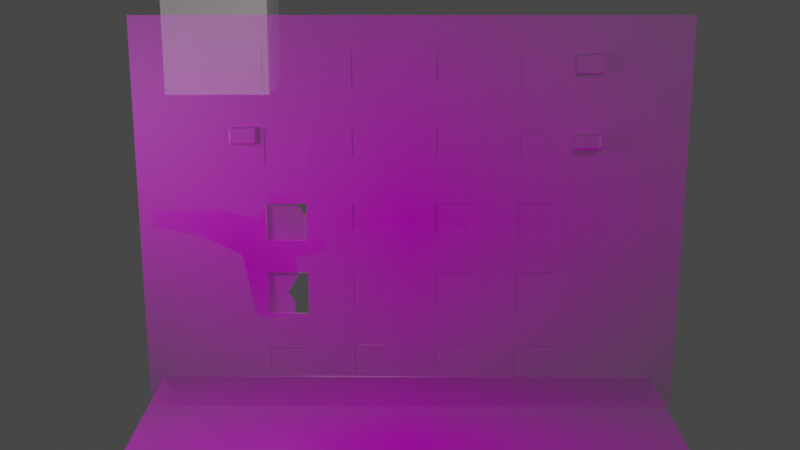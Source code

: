 # Source: buildingside.blend  (saved by Blender 3.6.11; exported with 4.5.12 LTS)
import bpy
from mathutils import Matrix  # noqa: F401  (used for matrix-valued properties, if any)

bpy.ops.wm.read_factory_settings(use_empty=True)
scene = bpy.context.scene
scene.name = 'Scene'

# ---- collections
col_collection = bpy.data.collections.new('Collection'); scene.collection.children.link(col_collection)

# ---- images (referenced by path relative to the original .blend; pixels are not part of the script)
import os
ASSET_DIR = os.environ.get("B2B_ASSET_DIR", "")  # directory of the original .blend (textures are referenced by path, not embedded)
HERE = os.path.dirname(os.path.abspath(__file__))  # packed textures are extracted next to this script under _unpacked/

def load_image(name, relpath, width, height, colorspace="sRGB"):
    """Load a texture the original file referenced (path relative to the .blend, or extracted next to this script)."""
    p = next((c for c in (os.path.join(HERE, relpath), os.path.join(ASSET_DIR, relpath)) if relpath and os.path.exists(c)), "")
    if p:
        img = bpy.data.images.load(p, check_existing=True)
        img.name = name
    else:  # same state as the original file: an image datablock whose file is absent (Cycles renders it pink)
        img = bpy.data.images.new(name, width, height)
        img.source = "FILE"
        img.filepath = "//" + (relpath or name)
    img.colorspace_settings.name = colorspace
    return img
img_buildingside_jpg = load_image('buildingside.jpg', 'buildingside.jpg', 1024, 1024, 'sRGB')
img_concrete_playground_jpg = load_image('concrete playground.jpg', 'concrete playground.jpg', 1024, 1024, 'sRGB')
img_donkey_png = load_image('donkey.png', 'donkey.png', 1024, 1024, 'sRGB')

# ---- materials (node trees are filled in below, after node groups)
mat_buildingside = bpy.data.materials.new('buildingside')
mat_buildingside.surface_render_method = 'BLENDED'
mat_buildingside.blend_method = 'BLEND'
mat_buildingside.use_transparency_overlap = False
mat_buildingside.show_transparent_back = False
mat_buildingside.use_backface_culling = True
mat_buildingside.use_transparent_shadow = False
mat_buildingside.preview_render_type = 'FLUID'
mat_buildingside.diffuse_color = (0.7385, 0.7162, 0.7613, 1.0)
mat_concrete_playground = bpy.data.materials.new('concrete playground')
mat_concrete_playground.surface_render_method = 'BLENDED'
mat_concrete_playground.blend_method = 'BLEND'
mat_concrete_playground.use_transparency_overlap = False
mat_concrete_playground.show_transparent_back = False
mat_concrete_playground.use_backface_culling = True
mat_concrete_playground.use_transparent_shadow = False
mat_donkey = bpy.data.materials.new('donkey')
mat_donkey.surface_render_method = 'BLENDED'
mat_donkey.blend_method = 'BLEND'
mat_donkey.use_transparency_overlap = False
mat_donkey.show_transparent_back = False
mat_donkey.use_backface_culling = True

# ---- material node trees
mat_buildingside.use_nodes = True; mat_buildingside.node_tree.nodes.clear()
_N = mat_buildingside.node_tree.nodes; _L = mat_buildingside.node_tree.links
n0 = _N.new('ShaderNodeOutputMaterial'); n0.name = 'Material Output'; n0.location = (300, 300)
n1 = _N.new('ShaderNodeTexImage'); n1.name = 'Image Texture'; n1.location = (-200, 300)
n1.image = img_buildingside_jpg
n1.extension = 'CLIP'
n2 = _N.new('ShaderNodeBsdfPrincipled'); n2.name = 'Principled BSDF'; n2.location = (0, 300)
n2.distribution = 'GGX'
n2.subsurface_method = 'RANDOM_WALK_SKIN'
n2.inputs[3].default_value = 1.45
n2.inputs[27].default_value = (0.0, 0.0, 0.0, 1.0)
n2.inputs[28].default_value = 1.0
_L.new(n1.outputs[0], n2.inputs[0])
_L.new(n1.outputs[1], n2.inputs[4])
_L.new(n2.outputs[0], n0.inputs[0])
n0.is_active_output = True
mat_concrete_playground.use_nodes = True; mat_concrete_playground.node_tree.nodes.clear()
_N = mat_concrete_playground.node_tree.nodes; _L = mat_concrete_playground.node_tree.links
n0 = _N.new('ShaderNodeOutputMaterial'); n0.name = 'Material Output'; n0.location = (300, 300)
n1 = _N.new('ShaderNodeTexImage'); n1.name = 'Image Texture'; n1.location = (-200, 300)
n1.image = img_concrete_playground_jpg
n1.extension = 'CLIP'
n2 = _N.new('ShaderNodeBsdfPrincipled'); n2.name = 'Principled BSDF'; n2.location = (0, 300)
n2.distribution = 'GGX'
n2.subsurface_method = 'RANDOM_WALK_SKIN'
n2.inputs[3].default_value = 1.45
n2.inputs[27].default_value = (0.0, 0.0, 0.0, 1.0)
n2.inputs[28].default_value = 1.0
_L.new(n1.outputs[0], n2.inputs[0])
_L.new(n1.outputs[1], n2.inputs[4])
_L.new(n2.outputs[0], n0.inputs[0])
n0.is_active_output = True
mat_donkey.use_nodes = True; mat_donkey.node_tree.nodes.clear()
_N = mat_donkey.node_tree.nodes; _L = mat_donkey.node_tree.links
n0 = _N.new('ShaderNodeOutputMaterial'); n0.name = 'Material Output'; n0.location = (300, 300)
n1 = _N.new('ShaderNodeTexImage'); n1.name = 'Image Texture'; n1.location = (-200, 300)
n1.image = img_donkey_png
n1.extension = 'CLIP'
n2 = _N.new('ShaderNodeBsdfPrincipled'); n2.name = 'Principled BSDF'; n2.location = (0, 300)
n2.distribution = 'GGX'
n2.subsurface_method = 'RANDOM_WALK_SKIN'
n2.inputs[3].default_value = 1.45
n2.inputs[27].default_value = (0.0, 0.0, 0.0, 1.0)
n2.inputs[28].default_value = 1.0
_L.new(n1.outputs[0], n2.inputs[0])
_L.new(n1.outputs[1], n2.inputs[4])
_L.new(n2.outputs[0], n0.inputs[0])
n0.is_active_output = True

# ---- world
world_world = bpy.data.worlds.new('World'); scene.world = world_world
world_world.use_nodes = True; world_world.node_tree.nodes.clear()
_N = world_world.node_tree.nodes; _L = world_world.node_tree.links
n0 = _N.new('ShaderNodeOutputWorld'); n0.name = 'World Output'; n0.location = (300, 300)
n1 = _N.new('ShaderNodeBackground'); n1.name = 'Background'; n1.location = (10, 300)
n1.inputs[0].default_value = (0.05088, 0.05088, 0.05088, 1.0)
_L.new(n1.outputs[0], n0.inputs[0])
n0.is_active_output = True
world_world.color = (0.05088, 0.05088, 0.05088)
world_world.use_sun_shadow = False
world_world.sun_shadow_jitter_overblur = 0.0

# ---- cameras
cam_camera = bpy.data.cameras.new('Camera')

# ---- lights
light_point = bpy.data.lights.new('Point', 'POINT')
light_point.transmission_factor = 0.0
light_point.shadow_soft_size = 0.25
light_point.shadow_maximum_resolution = 0.006
light_point.use_absolute_resolution = True
light_point_001 = bpy.data.lights.new('Point.001', 'POINT')
light_point_001.transmission_factor = 0.0
light_point_001.shadow_soft_size = 0.25
light_point_001.shadow_maximum_resolution = 0.006
light_point_001.use_absolute_resolution = True
light_point_002 = bpy.data.lights.new('Point.002', 'POINT')
light_point_002.transmission_factor = 0.0
light_point_002.shadow_soft_size = 0.25
light_point_002.shadow_maximum_resolution = 0.006
light_point_002.use_absolute_resolution = True

# ---- meshes
me_buildingside = bpy.data.meshes.new('buildingside')
me_buildingside.from_pydata([(-0.6711, -0.5, 0.0), (0.6711, -0.5, 0.0), (-0.6711, 0.5, 0.0), (0.6711, 0.5, 0.0), (-0.5072, -0.5, 0.0), (-0.4022, -0.5, 0.0), (-0.2573, -0.5, 0.0), (-0.1443, -0.5, 0.0), (0.01114, -0.5, 0.0), (0.1532, -0.5, 0.0), (0.3602, -0.5, 0.0), (0.4115, -0.5, 0.0), (0.4244, -0.5, 0.0), (0.4244, 0.5, 0.0), (0.4115, 0.5, 0.0), (0.3602, 0.5, 0.0), (0.1532, 0.5, 0.0), (0.01114, 0.5, 0.0), (-0.1443, 0.5, 0.0), (-0.2573, 0.5, 0.0), (-0.4022, 0.5, 0.0), (-0.5072, 0.5, 0.0), (0.2613, -0.5, 0.0), (0.2613, 0.5, 0.0), (0.2153, 0.5, 0.0), (0.2153, -0.5, 0.0), (0.1992, 0.5, 0.0), (0.1992, -0.5, 0.0), (0.05931, -0.5, 0.0), (0.05931, 0.5, 0.0), (-0.007971, -0.5, 0.0), (-0.007971, 0.5, 0.0), (-0.05229, 0.5, 0.0), (-0.05229, -0.5, 0.0), (-0.2146, -0.5, 0.0), (-0.2146, 0.5, 0.0), (-0.1952, -0.5, 0.0), (-0.1952, 0.5, 0.0), (-0.3569, -0.5, 0.0), (-0.3569, 0.5, 0.0), (-0.4211, -0.5, 0.0), (-0.4211, 0.5, 0.0), (-0.4531, 0.5, 0.0), (-0.4531, -0.5, 0.0), (-0.5634, 0.5, 0.0), (-0.5634, -0.5, 0.0), (-0.6166, 0.5, 0.0), (-0.6166, -0.5, 0.0), (0.4558, -0.5, 0.0), (0.4558, 0.5, 0.0), (0.5097, -0.5, 0.0), (0.5097, 0.5, 0.0), (0.5581, -0.5, 0.0), (0.5581, 0.5, 0.0), (0.6094, -0.5, 0.0), (0.6094, 0.5, 0.0), (-0.6711, 0.4429, 0.0), (-0.6711, 0.399, 0.0), (-0.6711, 0.3275, 0.0), (-0.6711, 0.2561, 0.0), (-0.6711, 0.1847, 0.0), (-0.6711, 0.1132, 0.0), (-0.6711, 0.04181, 0.0), (-0.6711, -0.03857, 0.0), (-0.6711, -0.101, 0.0), (-0.6711, -0.1487, 0.0), (-0.6711, -0.2277, 0.0), (-0.6711, -0.295, 0.0), (-0.6711, -0.3138, 0.0), (0.6711, -0.3401, 0.0), (0.6711, -0.3153, 0.0), (0.6711, -0.2261, 0.0), (0.6711, -0.1504, 0.0), (0.6711, -0.101, 0.0), (0.6711, -0.02962, 0.0), (0.6711, 0.0361, 0.0), (0.6711, 0.1529, 0.0), (0.6711, 0.1847, 0.0), (0.6711, 0.2561, 0.0), (0.6711, 0.3415, 0.0), (0.6711, 0.399, 0.0), (0.6711, 0.4426, 0.0), (-0.5072, -0.3138, 0.0), (-0.5072, -0.295, 0.0), (-0.5072, -0.2277, 0.0), (-0.5072, -0.1487, 0.0), (-0.5072, -0.101, 0.0), (-0.5072, -0.03857, 0.0), (-0.5072, 0.04181, 0.0), (-0.5072, 0.1132, 0.0), (-0.5072, 0.1847, 0.0), (-0.5072, 0.2561, 0.0), (-0.5072, 0.3275, 0.0), (-0.5072, 0.399, 0.0), (-0.5072, 0.4429, 0.0), (-0.4022, -0.4037, 0.0), (-0.4022, -0.3153, 0.0), (-0.4022, -0.2439, 0.0), (-0.4022, -0.1725, 0.0), (-0.4022, -0.101, 0.0), (-0.4022, -0.02962, 0.0), (-0.4022, 0.04181, 0.0), (-0.4022, 0.1132, 0.0), (-0.4022, 0.1847, 0.0), (-0.4022, 0.2561, 0.0), (-0.4022, 0.3275, 0.0), (-0.4022, 0.399, 0.0), (-0.4022, 0.4704, 0.0), (-0.2573, -0.4309, 0.0), (-0.2573, -0.3345, 0.0), (-0.2573, -0.2439, 0.0), (-0.2573, -0.1725, 0.0), (-0.2573, -0.101, 0.0), (-0.2573, -0.05235, 0.0), (-0.2573, 0.04181, 0.0), (-0.2573, 0.1388, 0.0), (-0.2573, 0.2286, 0.0), (-0.2573, 0.2561, 0.0), (-0.2573, 0.323, 0.0), (-0.2573, 0.4168, 0.0), (-0.2573, 0.4704, 0.0), (-0.1443, -0.4037, 0.0), (-0.1443, -0.3293, 0.0), (-0.1443, -0.2173, 0.0), (-0.1443, -0.1725, 0.0), (-0.1443, -0.101, 0.0), (-0.1443, -0.02962, 0.0), (-0.1443, 0.04181, 0.0), (-0.1443, 0.1575, 0.0), (-0.1443, 0.2314, 0.0), (-0.1443, 0.2561, 0.0), (-0.1443, 0.3275, 0.0), (-0.1443, 0.4143, 0.0), (-0.1443, 0.4704, 0.0), (0.01114, -0.4037, 0.0), (0.01114, -0.3153, 0.0), (0.01114, -0.2439, 0.0), (0.01114, -0.1725, 0.0), (0.01114, -0.101, 0.0), (0.01114, -0.02962, 0.0), (0.01114, 0.04181, 0.0), (0.01114, 0.1132, 0.0), (0.01114, 0.1847, 0.0), (0.01114, 0.2561, 0.0), (0.01114, 0.3275, 0.0), (0.01114, 0.399, 0.0), (0.01114, 0.4704, 0.0), (0.1532, -0.4037, 0.0), (0.1532, -0.3288, 0.0), (0.1532, -0.2192, 0.0), (0.1532, -0.1725, 0.0), (0.1532, -0.101, 0.0), (0.1532, -0.02962, 0.0), (0.1532, 0.04181, 0.0), (0.1532, 0.1559, 0.0), (0.1532, 0.2314, 0.0), (0.1532, 0.2561, 0.0), (0.1532, 0.3389, 0.0), (0.1532, 0.4155, 0.0), (0.1532, 0.4704, 0.0), (0.3602, -0.4266, 0.0), (0.3602, -0.3318, 0.0), (0.3602, -0.2439, 0.0), (0.3602, -0.1725, 0.0), (0.3602, -0.101, 0.0), (0.3602, -0.04909, 0.0), (0.3602, 0.04181, 0.0), (0.3602, 0.137, 0.0), (0.3602, 0.2284, 0.0), (0.3602, 0.2561, 0.0), (0.3602, 0.3275, 0.0), (0.3602, 0.4167, 0.0), (0.3602, 0.4704, 0.0), (0.4115, -0.4037, 0.0), (0.4115, -0.3153, 0.0), (0.4115, -0.2439, 0.0), (0.4115, -0.1725, 0.0), (0.4115, -0.101, 0.0), (0.4115, -0.02962, 0.0), (0.4115, 0.04181, 0.0), (0.4115, 0.1132, 0.0), (0.4115, 0.1827, 0.0009311), (0.4115, 0.2561, 0.0), (0.4115, 0.3275, 0.0), (-0.4211, 0.2326, -0.0003198), (0.4115, 0.4704, 0.0), (0.4244, -0.4037, 0.0), (0.4244, -0.3153, 0.0), (0.4244, -0.2439, 0.0), (0.4244, -0.1725, 0.0), (0.4244, -0.101, 0.0), (0.4244, -0.02962, 0.0), (0.4244, 0.04181, 0.0), (0.4244, 0.1132, 0.0), (0.4244, 0.1827, 0.0009311), (0.4244, 0.2561, 0.0), (0.4244, 0.3275, 0.0), (-0.4211, 0.1937, -0.0003198), (0.4244, 0.4704, 0.0), (0.2613, -0.4266, 0.0), (0.2613, -0.3318, 0.0), (0.2613, -0.2439, 0.0), (0.2613, -0.1725, 0.0), (0.2613, -0.101, 0.0), (0.2613, -0.04909, 0.0), (0.2613, 0.04181, 0.0), (0.2613, 0.137, 0.0), (0.2613, 0.2284, 0.0), (0.2613, 0.2561, 0.0), (0.2613, 0.3275, 0.0), (0.2613, 0.4167, 0.0), (0.2613, 0.4704, 0.0), (0.2153, -0.4037, 0.0), (0.2153, -0.3153, 0.0), (0.2153, -0.2439, 0.0), (0.2153, -0.1725, 0.0), (0.2153, -0.101, 0.0), (0.2153, -0.02962, 0.0), (0.2153, 0.04181, 0.0), (0.2153, 0.1132, 0.0), (0.2153, 0.1847, 0.0), (0.2153, 0.2561, 0.0), (0.2153, 0.3275, 0.0), (0.2153, 0.399, 0.0), (0.2153, 0.4704, 0.0), (0.1992, -0.4037, 0.0), (0.1992, -0.3153, 0.0), (0.1992, -0.2439, 0.0), (0.1992, -0.1725, 0.0), (0.1992, -0.101, 0.0), (0.1992, -0.02962, 0.0), (0.1992, 0.04181, 0.0), (0.1992, 0.1132, 0.0), (0.1992, 0.1847, 0.0), (0.1992, 0.2561, 0.0), (0.1992, 0.3275, 0.0), (0.1992, 0.399, 0.0), (0.1992, 0.4704, 0.0), (0.05931, -0.4037, 0.0), (0.05931, -0.3288, 0.0), (0.05931, -0.2192, 0.0), (0.05931, -0.1725, 0.0), (0.05931, -0.101, 0.0), (0.05931, -0.02962, 0.0), (0.05931, 0.04181, 0.0), (0.05931, 0.1559, 0.0), (0.05931, 0.2314, 0.0), (0.05931, 0.2561, 0.0), (0.05931, 0.3389, 0.0), (0.05931, 0.4155, 0.0), (0.05931, 0.4704, 0.0), (-0.007971, -0.4037, 0.0), (-0.007971, -0.3153, 0.0), (-0.007971, -0.2439, 0.0), (-0.007971, -0.1725, 0.0), (-0.007971, -0.101, 0.0), (-0.007971, -0.02962, 0.0), (-0.007971, 0.04181, 0.0), (-0.007971, 0.1132, 0.0), (-0.007971, 0.1847, 0.0), (-0.007971, 0.2561, 0.0), (-0.007971, 0.3275, 0.0), (-0.007971, 0.399, 0.0), (-0.007971, 0.4704, 0.0), (-0.05229, -0.4037, 0.0), (-0.05229, -0.3293, 0.0), (-0.05229, -0.2173, 0.0), (-0.05229, -0.1725, 0.0), (-0.05229, -0.101, 0.0), (-0.05229, -0.02962, 0.0), (-0.05229, 0.04181, 0.0), (-0.05229, 0.1575, 0.0), (-0.05229, 0.2314, 0.0), (-0.05229, 0.2561, 0.0), (-0.05229, 0.3275, 0.0), (-0.05229, 0.4143, 0.0), (-0.05229, 0.4704, 0.0), (-0.2146, -0.4037, 0.0), (-0.2146, -0.3153, 0.0), (-0.2146, -0.2439, 0.0), (-0.2146, -0.1725, 0.0), (-0.2146, -0.101, 0.0), (-0.2146, -0.02962, 0.0), (-0.2146, 0.04181, 0.0), (-0.2146, 0.1132, 0.0), (-0.2146, 0.1847, 0.0), (-0.2146, 0.2561, 0.0), (-0.2146, 0.3275, 0.0), (-0.2146, 0.399, 0.0), (-0.2146, 0.4704, 0.0), (-0.1952, -0.4037, 0.0), (-0.1952, -0.3153, 0.0), (-0.1952, -0.2439, 0.0), (-0.1952, -0.1725, 0.0), (-0.1952, -0.101, 0.0), (-0.1952, -0.02962, 0.0), (-0.1952, 0.04181, 0.0), (-0.1952, 0.1132, 0.0), (-0.1952, 0.1847, 0.0), (-0.1952, 0.2561, 0.0), (-0.1952, 0.3275, 0.0), (-0.1952, 0.399, 0.0), (-0.1952, 0.4704, 0.0), (-0.3569, -0.4309, 0.0), (-0.3569, -0.3345, 0.0), (-0.3569, -0.2439, 0.0), (-0.3569, -0.1725, 0.0), (-0.3569, -0.101, 0.0), (-0.3569, -0.05235, 0.0), (-0.3569, 0.04181, 0.0), (-0.3569, 0.1388, 0.0), (-0.3569, 0.2286, 0.0), (-0.3569, 0.2561, 0.0), (-0.3569, 0.323, 0.0), (-0.3569, 0.4168, 0.0), (-0.3569, 0.4704, 0.0), (-0.4211, -0.4037, 0.0), (-0.4211, -0.3153, 0.0), (-0.4211, -0.2439, 0.0), (-0.4211, -0.1725, 0.0), (-0.4211, -0.101, 0.0), (-0.4211, -0.02962, 0.0), (-0.4211, 0.04181, 0.0), (-0.4211, 0.1132, 0.0), (-0.4211, 0.1847, 0.0), (-0.4211, 0.2561, 0.0), (-0.4211, 0.3275, 0.0), (-0.4211, 0.399, 0.0), (-0.4211, 0.4704, 0.0), (-0.4531, -0.3138, 0.0), (-0.4531, -0.295, 0.0), (-0.4531, -0.2277, 0.0), (-0.4531, -0.1487, 0.0), (-0.4531, -0.101, 0.0), (-0.4531, -0.03857, 0.0), (-0.4531, 0.04181, 0.0), (-0.4531, 0.1132, 0.0), (-0.4531, 0.1847, 0.0), (-0.4531, 0.2561, 0.0), (-0.4531, 0.3275, 0.0), (-0.4531, 0.399, 0.0), (-0.4531, 0.4429, 0.0), (-0.5634, -0.3138, 0.0), (-0.5634, -0.295, 0.0), (-0.5634, -0.2277, 0.0), (-0.5634, -0.1487, 0.0), (-0.5634, -0.101, 0.0), (-0.5634, -0.03857, 0.0), (-0.5634, 0.04181, 0.0), (-0.5634, 0.1132, 0.0), (-0.5634, 0.1847, 0.0), (-0.5634, 0.2561, 0.0), (-0.5634, 0.3275, 0.0), (-0.5634, 0.399, 0.0), (-0.5634, 0.4429, 0.0), (-0.6166, -0.3138, 0.0), (-0.6166, -0.295, 0.0), (-0.6166, -0.2277, 0.0), (-0.6166, -0.1487, 0.0), (-0.6166, -0.101, 0.0), (-0.6166, -0.03857, 0.0), (-0.6166, 0.04181, 0.0), (-0.6166, 0.1132, 0.0), (-0.6166, 0.1847, 0.0), (-0.6166, 0.2561, 0.0), (-0.6166, 0.3275, 0.0), (-0.6166, 0.399, 0.0), (-0.6166, 0.4429, 0.0), (0.4558, -0.3401, 0.0), (0.4558, -0.3153, 0.0), (0.4558, -0.2261, 0.0), (0.4558, -0.1504, 0.0), (0.4558, -0.101, 0.0), (0.4558, -0.02962, 0.0), (0.4558, 0.0361, 0.0), (0.4558, 0.1518, 0.0), (0.4558, 0.1827, 0.0009311), (0.4558, 0.2561, 0.0), (0.4558, 0.3345, 0.0), (0.4558, 0.399, 0.000931), (0.4558, 0.4426, 0.0), (0.5097, -0.3401, 0.0), (0.5097, -0.3153, 0.0), (0.5097, -0.2261, 0.0), (0.5097, -0.1504, 0.0), (0.5097, -0.101, 0.0), (0.5097, -0.02962, 0.0), (0.5097, 0.0361, 0.0), (0.5097, 0.1529, 0.0), (0.5097, 0.1847, 0.0), (0.5097, 0.2561, 0.0), (0.5097, 0.3415, 0.0), (0.5097, 0.399, 0.0), (0.5097, 0.4426, 0.0), (0.5581, -0.3401, 0.0), (0.5581, -0.3153, 0.0), (0.5581, -0.2261, 0.0), (0.5581, -0.1504, 0.0), (0.5581, -0.101, 0.0), (0.5581, -0.02962, 0.0), (0.5581, 0.0361, 0.0), (0.5581, 0.1529, 0.0), (0.5581, 0.1847, 0.0), (0.5581, 0.2561, 0.0), (0.5581, 0.3415, 0.0), (0.5581, 0.399, 0.0), (0.5581, 0.4426, 0.0), (0.6094, -0.3401, 0.0), (0.6094, -0.3153, 0.0), (0.6094, -0.2261, 0.0), (0.6094, -0.1504, 0.0), (0.6094, -0.101, 0.0), (0.6094, -0.02962, 0.0), (0.6094, 0.0361, 0.0), (0.6094, 0.1529, 0.0), (0.6094, 0.1847, 0.0), (0.6094, 0.2561, 0.0), (0.6094, 0.3415, 0.0), (0.6094, 0.399, 0.0), (0.6094, 0.4426, 0.0), (-0.6711, -0.1243, 0.0), (0.6711, -0.1251, 0.0), (-0.5072, -0.1243, 0.0), (-0.4022, -0.1359, 0.0), (-0.2573, -0.1359, 0.0), (-0.1443, -0.1359, 0.0), (0.01114, -0.1359, 0.0), (0.1532, -0.1359, 0.0), (0.3602, -0.1359, 0.0), (0.4115, -0.1359, 0.0), (0.4244, -0.1359, 0.0), (0.2613, -0.1359, 0.0), (0.2153, -0.1359, 0.0), (0.1992, -0.1359, 0.0), (0.05931, -0.1359, 0.0), (-0.007971, -0.1359, 0.0), (-0.05229, -0.1359, 0.0), (-0.2146, -0.1359, 0.0), (-0.1952, -0.1359, 0.0), (-0.3569, -0.1359, 0.0), (-0.4211, -0.1359, 0.0), (-0.4531, -0.1243, 0.0), (-0.5634, -0.1243, 0.0), (-0.6166, -0.1243, 0.0), (0.4558, -0.1251, 0.0), (0.5097, -0.1251, 0.0), (0.5581, -0.1251, 0.0), (0.6094, -0.1251, 0.0), (-0.6711, -0.3434, 0.0), (0.6711, -0.4159, 0.0), (-0.5072, -0.3434, 0.0), (-0.4022, -0.419, 0.0), (-0.2573, -0.4419, 0.0), (-0.1443, -0.419, 0.0), (0.01114, -0.419, 0.0), (0.1532, -0.419, 0.0), (0.3602, -0.4383, 0.0), (0.4115, -0.419, 0.0), (0.4244, -0.419, 0.0), (0.2613, -0.4383, 0.0), (0.2153, -0.419, 0.0), (0.1992, -0.419, 0.0), (0.05931, -0.419, 0.0), (-0.007971, -0.419, 0.0), (-0.05229, -0.419, 0.0), (-0.2146, -0.419, 0.0), (-0.1952, -0.419, 0.0), (-0.3569, -0.4419, 0.0), (-0.4211, -0.419, 0.0), (-0.4531, -0.3434, 0.0), (-0.5634, -0.3434, 0.0), (-0.6166, -0.3434, 0.0), (0.4558, -0.4159, 0.0), (0.5097, -0.4159, 0.0), (0.5581, -0.4159, 0.0), (0.6094, -0.4159, 0.0), (-0.6711, -0.4169, 0.0), (0.6711, -0.4609, 0.0), (-0.5072, -0.4169, 0.0), (-0.4022, -0.457, 0.0), (-0.2573, -0.4692, 0.0), (-0.1443, -0.457, 0.0), (0.01114, -0.457, 0.0), (0.1532, -0.457, 0.0), (0.3602, -0.4673, 0.0), (0.4115, -0.457, 0.0), (0.4244, -0.457, 0.0), (0.2613, -0.4673, 0.0), (0.2153, -0.457, 0.0), (0.1992, -0.457, 0.0), (0.05931, -0.457, 0.0), (-0.007971, -0.457, 0.0), (-0.05229, -0.457, 0.0), (-0.2146, -0.457, 0.0), (-0.1952, -0.457, 0.0), (-0.3569, -0.4692, 0.0), (-0.4211, -0.457, 0.0), (-0.4531, -0.4169, 0.0), (-0.5634, -0.4169, 0.0), (-0.6166, -0.4169, 0.0), (0.4558, -0.4609, 0.0), (0.5097, -0.4609, 0.0), (0.5581, -0.4609, 0.0), (0.6094, -0.4609, 0.0), (0.4244, 0.4094, 0.000931), (0.4115, 0.3636, 0.000931), (0.4244, 0.3636, 0.000931), (0.4558, 0.412, 0.000931), (0.3898, 0.4065, 0.000931), (0.4558, 0.3634, 0.000931), (0.4115, 0.4083, 0.000931), (0.3948, 0.3638, 0.000931), (0.4558, 0.2178, 0.0009311), (0.3952, 0.1986, 0.0009311), (0.4115, 0.2172, 0.0009311), (0.4244, 0.2174, 0.0009311), (0.395, 0.1803, 0.0009311), (0.3953, 0.217, 0.0009311), (0.4558, 0.1827, 0.03057), (0.4244, 0.1827, 0.03057), (0.4115, 0.1827, 0.03057), (0.4558, 0.2178, 0.03057), (0.3952, 0.1986, 0.03057), (0.4115, 0.2172, 0.03057), (0.4244, 0.2174, 0.03057), (0.395, 0.1803, 0.03057), (0.3953, 0.217, 0.03057), (0.4527, 0.1841, 0.03303), (0.424, 0.1841, 0.03303), (0.4121, 0.1841, 0.03303), (0.4527, 0.2163, 0.03303), (0.3971, 0.1987, 0.03303), (0.4121, 0.2157, 0.03303), (0.424, 0.2159, 0.03303), (0.397, 0.1819, 0.03303), (0.3972, 0.2155, 0.03303), (0.4115, 0.3636, 0.01823), (-0.4203, 0.2316, 0.0177), (0.4244, 0.3636, 0.01823), (-0.4203, 0.1945, 0.0177), (0.4558, 0.3634, 0.01823), (0.4558, 0.399, 0.01823), (0.4244, 0.4094, 0.01823), (0.4558, 0.412, 0.01823), (0.3898, 0.4065, 0.01823), (0.4115, 0.4083, 0.01823), (0.3948, 0.3638, 0.01823), (-0.3755, 0.2106, -0.0003198), (-0.3925, 0.1941, -0.0003198), (-0.4022, 0.194, -0.0003198), (-0.4022, 0.233, -0.0003198), (-0.3758, 0.1943, -0.0003198), (-0.375, 0.2335, -0.0003198), (-0.4386, 0.2322, -0.0003198), (-0.4388, 0.1935, -0.0003198), (-0.4211, 0.1937, 0.01516), (-0.4211, 0.2326, 0.01516), (-0.3755, 0.2106, 0.01516), (-0.3925, 0.1941, 0.01516), (-0.4022, 0.194, 0.01516), (-0.4022, 0.233, 0.01516), (-0.3758, 0.1943, 0.01516), (-0.375, 0.2335, 0.01516), (-0.4386, 0.2322, 0.01516), (-0.4388, 0.1935, 0.01516), (-0.2573, -0.4309, -0.003083), (-0.2573, -0.3345, -0.003083), (-0.2573, -0.2439, -0.003083), (-0.2573, -0.1725, -0.003083), (-0.2573, -0.05235, -0.003083), (-0.2573, 0.04181, -0.003083), (-0.2573, 0.1388, -0.003083), (-0.2573, 0.2286, -0.003083), (-0.2573, 0.323, -0.003083), (-0.2573, 0.4168, -0.003083), (-0.1443, -0.4037, -0.003083), (-0.1443, -0.3293, -0.003083), (-0.1443, -0.2173, -0.003083), (-0.1443, -0.1725, -0.003083), (-0.1443, -0.02962, -0.003083), (-0.1443, 0.04181, -0.003083), (-0.1443, 0.1575, -0.003083), (-0.1443, 0.2314, -0.003083), (-0.1443, 0.3275, -0.003083), (-0.1443, 0.4143, -0.003083), (0.1532, -0.4037, -0.003083), (0.1532, -0.3288, -0.003083), (0.1532, -0.2192, -0.003083), (0.1532, -0.1725, -0.003083), (0.1532, -0.02962, -0.003083), (0.1532, 0.04181, -0.003083), (0.1532, 0.1559, -0.003083), (0.1532, 0.2314, -0.003083), (0.1532, 0.3389, -0.003083), (0.1532, 0.4155, -0.003083), (0.3602, -0.4266, -0.003083), (0.3602, -0.3318, -0.003083), (0.3602, -0.2439, -0.003083), (0.3602, -0.1725, -0.003083), (0.3602, -0.04909, -0.003083), (0.3602, 0.04181, -0.003083), (0.3602, 0.137, -0.003083), (0.3602, 0.2284, -0.003083), (0.3602, 0.3275, -0.003083), (0.3602, 0.4167, -0.003083), (0.2613, -0.4266, -0.003083), (0.2613, -0.3318, -0.003083), (0.2613, -0.2439, -0.003083), (0.2613, -0.1725, -0.003083), (0.2613, -0.04909, -0.003083), (0.2613, 0.04181, -0.003083), (0.2613, 0.137, -0.003083), (0.2613, 0.2284, -0.003083), (0.2613, 0.3275, -0.003083), (0.2613, 0.4167, -0.003083), (0.05931, -0.4037, -0.003083), (0.05931, -0.3288, -0.003083), (0.05931, -0.2192, -0.003083), (0.05931, -0.1725, -0.003083), (0.05931, -0.02962, -0.003083), (0.05931, 0.04181, -0.003083), (0.05931, 0.1559, -0.003083), (0.05931, 0.2314, -0.003083), (0.05931, 0.3389, -0.003083), (0.05931, 0.4155, -0.003083), (-0.05229, -0.4037, -0.003083), (-0.05229, -0.3293, -0.003083), (-0.05229, -0.2173, -0.003083), (-0.05229, -0.1725, -0.003083), (-0.05229, -0.02962, -0.003083), (-0.05229, 0.04181, -0.003083), (-0.05229, 0.1575, -0.003083), (-0.05229, 0.2314, -0.003083), (-0.05229, 0.3275, -0.003083), (-0.05229, 0.4143, -0.003083), (-0.3569, -0.4309, -0.003083), (-0.3569, -0.3345, -0.003083), (-0.3569, -0.2439, -0.003083), (-0.3569, -0.1725, -0.003083), (-0.3569, -0.05235, -0.003083), (-0.3569, 0.04181, -0.003083), (-0.3569, 0.1388, -0.003083), (-0.3569, 0.2286, -0.003083), (-0.3569, 0.323, -0.003083), (-0.3569, 0.4168, -0.003083), (-0.2573, -0.1359, -0.003083), (-0.1443, -0.1359, -0.003083), (0.1532, -0.1359, -0.003083), (0.3602, -0.1359, -0.003083), (0.2613, -0.1359, -0.003083), (0.05931, -0.1359, -0.003083), (-0.05229, -0.1359, -0.003083), (-0.3569, -0.1359, -0.003083), (-0.6711, 0.06343, 0.0), (0.6711, 0.07145, 0.0), (-0.5072, 0.06343, 0.0), (-0.4022, 0.06343, 0.0), (-0.2573, 0.07116, 0.0), (-0.1443, 0.07683, 0.0), (0.01114, 0.06343, 0.0), (0.1532, 0.07634, 0.0), (0.3602, 0.07063, 0.0), (0.4115, 0.06343, 0.0), (0.4244, 0.06343, 0.0), (0.2613, 0.07063, 0.0), (0.2153, 0.06343, 0.0), (0.1992, 0.06343, 0.0), (0.05931, 0.07634, 0.0), (-0.007971, 0.06343, 0.0), (-0.05229, 0.07683, 0.0), (-0.2146, 0.06343, 0.0), (-0.1952, 0.06343, 0.0), (-0.3569, 0.07116, 0.0), (-0.4211, 0.06343, 0.0), (-0.4531, 0.06343, 0.0), (-0.5634, 0.06343, 0.0), (-0.6166, 0.06343, 0.0), (0.4558, 0.07111, 0.0), (0.5097, 0.07145, 0.0), (0.5581, 0.07145, 0.0), (0.6094, 0.07145, 0.0), (-0.6711, 0.1452, 0.0), (-0.5072, 0.1452, 0.0), (-0.4022, 0.1452, 0.0), (-0.4211, 0.1452, 0.0), (-0.4531, 0.1452, 0.0), (-0.5634, 0.1452, 0.0), (-0.6166, 0.1452, 0.0), (0.412, 0.3647, 0.0212), (0.412, 0.3986, 0.0212), (0.4244, 0.3646, 0.0212), (0.4244, 0.3986, 0.0212), (0.4546, 0.3644, 0.0212), (0.4546, 0.3986, 0.0212), (0.4244, 0.4086, 0.0212), (0.4546, 0.4111, 0.0212), (0.3912, 0.4058, 0.0212), (0.412, 0.4076, 0.0212), (0.3959, 0.3648, 0.0212), (-0.3768, 0.2106, 0.0177), (-0.393, 0.1949, 0.0177), (-0.4023, 0.1948, 0.0177), (-0.4023, 0.232, 0.0177), (-0.3771, 0.1951, 0.0177), (-0.3764, 0.2325, 0.0177), (-0.437, 0.2313, 0.0177), (-0.4372, 0.1943, 0.0177)], [], [(419, 81, 3, 55), (354, 94, 21, 44), (328, 107, 20, 41), (315, 120, 19, 39), (302, 133, 18, 37), (263, 146, 17, 31), (250, 159, 16, 29), (211, 172, 15, 23), (172, 185, 14, 15), (185, 198, 13, 14), (224, 211, 23, 24), (237, 224, 24, 26), (159, 237, 26, 16), (146, 250, 29, 17), (276, 263, 31, 32), (133, 276, 32, 18), (120, 289, 35, 19), (289, 302, 37, 35), (107, 315, 39, 20), (341, 328, 41, 42), (94, 341, 42, 21), (367, 354, 44, 46), (56, 367, 46, 2), (198, 380, 49, 13), (380, 393, 51, 49), (393, 406, 53, 51), (406, 419, 55, 53), (474, 475, 407, 394), (394, 407, 408, 395), (395, 408, 409, 396), (396, 409, 410, 397), (446, 447, 411, 398), (398, 411, 412, 399), (399, 412, 413, 400), (679, 680, 414, 401), (401, 414, 415, 402), (402, 415, 416, 403), (403, 416, 417, 404), (404, 417, 418, 405), (405, 418, 419, 406), (473, 474, 394, 381), (381, 394, 395, 382), (382, 395, 396, 383), (383, 396, 397, 384), (445, 446, 398, 385), (385, 398, 399, 386), (386, 399, 400, 387), (678, 679, 401, 388), (388, 401, 402, 389), (389, 402, 403, 390), (390, 403, 404, 391), (391, 404, 405, 392), (392, 405, 406, 393), (472, 473, 381, 368), (368, 381, 382, 369), (369, 382, 383, 370), (370, 383, 384, 371), (444, 445, 385, 372), (372, 385, 386, 373), (373, 386, 387, 374), (677, 678, 388, 375), (375, 388, 389, 376), (376, 389, 390, 377, 512), (377, 390, 391, 378), (378, 391, 392, 379, 509), (379, 392, 393, 380, 507), (458, 472, 368, 186), (186, 368, 369, 187), (187, 369, 370, 188), (188, 370, 371, 189), (430, 444, 372, 190), (190, 372, 373, 191), (191, 373, 374, 192), (663, 677, 375, 193), (193, 375, 376, 194), (512, 515, 524, 521), (195, 377, 378, 196), (196, 378, 509, 506), (511, 505, 536, 546), (448, 471, 355, 68), (68, 355, 356, 67), (67, 356, 357, 66), (66, 357, 358, 65), (420, 443, 359, 64), (64, 359, 360, 63), (63, 360, 361, 62), (653, 676, 362, 61), (681, 687, 363, 60), (60, 363, 364, 59), (59, 364, 365, 58), (58, 365, 366, 57), (57, 366, 367, 56), (471, 470, 342, 355), (355, 342, 343, 356), (356, 343, 344, 357), (357, 344, 345, 358), (443, 442, 346, 359), (359, 346, 347, 360), (360, 347, 348, 361), (676, 675, 349, 362), (687, 686, 350, 363), (363, 350, 351, 364), (364, 351, 352, 365), (365, 352, 353, 366), (366, 353, 354, 367), (450, 469, 329, 82), (82, 329, 330, 83), (83, 330, 331, 84), (84, 331, 332, 85), (422, 441, 333, 86), (86, 333, 334, 87), (87, 334, 335, 88), (655, 674, 336, 89), (682, 685, 337, 90), (90, 337, 338, 91), (91, 338, 339, 92), (92, 339, 340, 93), (93, 340, 341, 94), (469, 468, 316, 329), (329, 316, 317, 330), (330, 317, 318, 331), (331, 318, 319, 332), (441, 440, 320, 333), (333, 320, 321, 334), (334, 321, 322, 335), (674, 673, 323, 336), (685, 684, 324, 337), (337, 324, 197, 554, 553, 184, 325, 338), (338, 325, 326, 339), (339, 326, 327, 340), (340, 327, 328, 341), (451, 467, 303, 95), (95, 303, 304, 96), (96, 304, 305, 97), (97, 305, 306, 98), (423, 439, 307, 99), (99, 307, 308, 100), (100, 308, 309, 101), (656, 672, 310, 102), (102, 310, 311, 547, 551, 548, 103, 683), (103, 548, 549), (104, 312, 313, 105), (105, 313, 314, 106), (106, 314, 315, 107), (465, 466, 290, 277), (277, 290, 291, 278), (278, 291, 292, 279), (279, 292, 293, 280), (437, 438, 294, 281), (281, 294, 295, 282), (282, 295, 296, 283), (670, 671, 297, 284), (284, 297, 298, 285), (285, 298, 299, 286), (286, 299, 300, 287), (287, 300, 301, 288), (288, 301, 302, 289), (452, 465, 277, 108), (108, 277, 278, 109), (109, 278, 279, 110), (110, 279, 280, 111), (424, 437, 281, 112), (112, 281, 282, 113), (113, 282, 283, 114), (657, 670, 284, 115), (115, 284, 285, 116), (116, 285, 286, 117), (117, 286, 287, 118), (118, 287, 288, 119), (119, 288, 289, 120), (453, 464, 264, 121), (303, 108, 565, 635), (122, 265, 266, 123), (115, 116, 572, 571), (425, 436, 268, 125), (125, 268, 269, 126), (167, 168, 602, 601), (658, 669, 271, 128), (246, 245, 621, 622), (129, 272, 273, 130), (130, 273, 274, 131), (271, 272, 632, 631), (132, 275, 276, 133), (464, 463, 251, 264), (264, 251, 252, 265), (265, 252, 253, 266), (266, 253, 254, 267), (436, 435, 255, 268), (268, 255, 256, 269), (269, 256, 257, 270), (669, 668, 258, 271), (271, 258, 259, 272), (272, 259, 260, 273), (273, 260, 261, 274), (274, 261, 262, 275), (275, 262, 263, 276), (454, 462, 238, 134), (134, 238, 239, 135), (135, 239, 240, 136), (136, 240, 241, 137), (426, 434, 242, 138), (138, 242, 243, 139), (139, 243, 244, 140), (659, 667, 245, 141), (141, 245, 246, 142), (142, 246, 247, 143), (143, 247, 248, 144), (144, 248, 249, 145), (145, 249, 250, 146), (455, 461, 225, 147), (147, 225, 226, 148), (148, 226, 227, 149), (149, 227, 228, 150), (427, 433, 229, 151), (151, 229, 230, 152), (152, 230, 231, 153), (660, 666, 232, 154), (154, 232, 233, 155), (155, 233, 234, 156), (156, 234, 235, 157), (157, 235, 236, 158), (158, 236, 237, 159), (461, 460, 212, 225), (225, 212, 213, 226), (226, 213, 214, 227), (227, 214, 215, 228), (433, 432, 216, 229), (229, 216, 217, 230), (230, 217, 218, 231), (666, 665, 219, 232), (232, 219, 220, 233), (233, 220, 221, 234), (234, 221, 222, 235), (235, 222, 223, 236), (236, 223, 224, 237), (460, 459, 199, 212), (212, 199, 200, 213), (213, 200, 201, 214), (214, 201, 202, 215), (432, 431, 203, 216), (216, 203, 204, 217), (217, 204, 205, 218), (665, 664, 206, 219), (219, 206, 207, 220), (220, 207, 208, 221), (221, 208, 209, 222), (222, 209, 210, 223), (223, 210, 211, 224), (457, 458, 186, 173), (173, 186, 187, 174), (174, 187, 188, 175), (175, 188, 189, 176), (429, 430, 190, 177), (177, 190, 191, 178), (178, 191, 192, 179), (662, 663, 193, 180), (180, 193, 194, 181), (514, 517, 526, 523), (182, 195, 196, 183), (183, 196, 506, 505), (504, 510, 545, 542), (456, 457, 173, 160), (160, 173, 174, 161), (161, 174, 175, 162), (162, 175, 176, 163), (428, 429, 177, 164), (164, 177, 178, 165), (165, 178, 179, 166), (661, 662, 180, 167), (167, 180, 181, 516, 513, 168), (168, 513, 517, 514, 182, 169), (169, 182, 183, 170), (170, 183, 505, 511, 508, 171), (171, 508, 510, 185, 172), (459, 456, 160, 199), (158, 249, 624, 594), (200, 161, 162, 201), (113, 114, 570, 569), (431, 428, 164, 203), (203, 164, 165, 204), (165, 166, 600, 599), (664, 661, 167, 206), (248, 157, 593, 623), (207, 168, 169, 208), (208, 169, 170, 209), (244, 243, 619, 620), (210, 171, 172, 211), (462, 455, 147, 238), (269, 270, 630, 629), (239, 148, 149, 240), (155, 246, 622, 592), (434, 427, 151, 242), (242, 151, 152, 243), (110, 111, 568, 567), (667, 660, 154, 245), (162, 163, 598, 597), (246, 155, 156, 247), (247, 156, 157, 248), (245, 154, 591, 621), (249, 158, 159, 250), (463, 454, 134, 251), (251, 134, 135, 252), (252, 135, 136, 253), (253, 136, 137, 254), (435, 426, 138, 255), (255, 138, 139, 256), (256, 139, 140, 257), (668, 659, 141, 258), (258, 141, 142, 259), (259, 142, 143, 260), (260, 143, 144, 261), (261, 144, 145, 262), (262, 145, 146, 263), (466, 453, 121, 290), (290, 121, 122, 291), (291, 122, 123, 292), (292, 123, 124, 293), (438, 425, 125, 294), (294, 125, 126, 295), (295, 126, 127, 296), (671, 658, 128, 297), (297, 128, 129, 298), (298, 129, 130, 299), (299, 130, 131, 300), (300, 131, 132, 301), (301, 132, 133, 302), (467, 452, 108, 303), (241, 240, 617, 618), (304, 109, 110, 305), (266, 267, 628, 627), (439, 424, 112, 307), (307, 112, 113, 308), (153, 244, 620, 590), (672, 657, 115, 310), (108, 109, 566, 565), (311, 116, 117, 312), (312, 117, 118, 313), (439, 306, 638, 652), (314, 119, 120, 315), (468, 451, 95, 316), (316, 95, 96, 317), (317, 96, 97, 318), (318, 97, 98, 319), (440, 423, 99, 320), (320, 99, 100, 321), (321, 100, 101, 322), (673, 656, 102, 323), (684, 683, 103, 324), (324, 103, 549, 197), (325, 104, 105, 326), (326, 105, 106, 327), (327, 106, 107, 328), (470, 450, 82, 342), (342, 82, 83, 343), (343, 83, 84, 344), (344, 84, 85, 345), (442, 422, 86, 346), (346, 86, 87, 347), (347, 87, 88, 348), (675, 655, 89, 349), (686, 682, 90, 350), (350, 90, 91, 351), (351, 91, 92, 352), (352, 92, 93, 353), (353, 93, 94, 354), (475, 449, 69, 407), (407, 69, 70, 408), (408, 70, 71, 409), (409, 71, 72, 410), (447, 421, 73, 411), (411, 73, 74, 412), (412, 74, 75, 413), (680, 654, 76, 414), (414, 76, 77, 415), (415, 77, 78, 416), (416, 78, 79, 417), (417, 79, 80, 418), (418, 80, 81, 419), (410, 72, 421, 447), (345, 85, 422, 442), (319, 98, 423, 440), (160, 161, 596, 595), (293, 124, 425, 438), (254, 137, 426, 435), (243, 152, 589, 619), (239, 238, 615, 616), (163, 176, 429, 428), (176, 189, 430, 429), (215, 202, 431, 432), (228, 215, 432, 433), (150, 228, 433, 427), (137, 241, 434, 426), (267, 254, 435, 436), (264, 265, 626, 625), (111, 280, 437, 424), (280, 293, 438, 437), (98, 306, 439, 423), (332, 319, 440, 441), (85, 332, 441, 422), (358, 345, 442, 443), (65, 358, 443, 420), (189, 371, 444, 430), (371, 384, 445, 444), (384, 397, 446, 445), (397, 410, 447, 446), (503, 477, 449, 475), (498, 478, 450, 470), (496, 479, 451, 468), (495, 480, 452, 467), (494, 481, 453, 466), (491, 482, 454, 463), (490, 483, 455, 462), (487, 484, 456, 459), (484, 485, 457, 456), (485, 486, 458, 457), (488, 487, 459, 460), (489, 488, 460, 461), (483, 489, 461, 455), (482, 490, 462, 454), (492, 491, 463, 464), (481, 492, 464, 453), (480, 493, 465, 452), (493, 494, 466, 465), (479, 495, 467, 451), (497, 496, 468, 469), (478, 497, 469, 450), (499, 498, 470, 471), (476, 499, 471, 448), (486, 500, 472, 458), (500, 501, 473, 472), (501, 502, 474, 473), (502, 503, 475, 474), (52, 54, 503, 502), (50, 52, 502, 501), (48, 50, 501, 500), (12, 48, 500, 486), (0, 47, 499, 476), (47, 45, 498, 499), (4, 43, 497, 478), (43, 40, 496, 497), (5, 38, 495, 479), (34, 36, 494, 493), (6, 34, 493, 480), (7, 33, 492, 481), (33, 30, 491, 492), (8, 28, 490, 482), (9, 27, 489, 483), (27, 25, 488, 489), (25, 22, 487, 488), (11, 12, 486, 485), (10, 11, 485, 484), (22, 10, 484, 487), (28, 9, 483, 490), (30, 8, 482, 491), (36, 7, 481, 494), (38, 6, 480, 495), (40, 5, 479, 496), (45, 4, 478, 498), (54, 1, 477, 503), (504, 507, 380, 198), (508, 511, 546, 544), (510, 508, 544, 545), (509, 379, 541, 540), (510, 504, 198, 185), (507, 504, 542, 543), (515, 512, 377, 195), (376, 512, 521, 518), (194, 376, 518, 519), (514, 515, 195, 182), (520, 519, 528, 529), (524, 523, 532, 533), (522, 525, 534, 531), (519, 518, 527, 528), (517, 513, 522, 526), (513, 516, 525, 522), (181, 194, 519, 520), (515, 514, 523, 524), (516, 181, 520, 525), (528, 527, 530, 533), (529, 528, 533, 532), (531, 534, 529), (532, 535, 531, 529), (525, 520, 529, 534), (518, 521, 530, 527), (523, 526, 535, 532), (521, 524, 533, 530), (526, 522, 531, 535), (546, 536, 688, 698), (542, 545, 697, 694), (544, 546, 698, 696), (545, 544, 696, 697), (541, 543, 695, 693), (543, 542, 694, 695), (506, 509, 540, 538), (379, 507, 543, 541), (505, 506, 538, 536), (553, 554, 564, 563), (197, 549, 559, 555), (550, 552, 547, 311, 312, 104), (551, 547, 557, 561), (552, 550, 560, 562), (184, 550, 104, 325), (556, 563, 705, 537), (558, 561, 703, 700), (557, 562, 704, 699), (564, 555, 539, 706), (549, 548, 558, 559), (550, 184, 556, 560), (554, 197, 555, 564), (547, 552, 562, 557), (548, 551, 561, 558), (184, 553, 563, 556), (575, 625, 626, 576), (577, 627, 628, 578), (579, 629, 630, 580), (581, 631, 632, 582), (583, 633, 634, 584), (605, 595, 596, 606), (607, 597, 598, 608), (609, 599, 600, 610), (611, 601, 602, 612), (613, 603, 604, 614), (615, 585, 586, 616), (617, 587, 588, 618), (619, 589, 590, 620), (621, 591, 592, 622), (623, 593, 594, 624), (635, 565, 566, 636), (641, 571, 572, 642), (643, 573, 574, 644), (618, 588, 647, 650), (608, 598, 648, 649), (578, 628, 651, 646), (199, 160, 595, 605), (109, 304, 636, 566), (121, 264, 625, 575), (161, 200, 606, 596), (274, 275, 634, 633), (249, 248, 623, 624), (305, 110, 567, 637), (265, 122, 576, 626), (170, 171, 604, 603), (201, 162, 597, 607), (118, 119, 574, 573), (123, 266, 627, 577), (111, 424, 645, 568), (304, 303, 635, 636), (424, 439, 652, 645), (425, 124, 578, 646), (308, 113, 569, 639), (200, 199, 605, 606), (204, 165, 599, 609), (147, 148, 586, 585), (122, 121, 575, 576), (114, 309, 640, 570), (306, 305, 637, 638), (126, 269, 629, 579), (166, 205, 610, 600), (150, 427, 647, 588), (310, 115, 571, 641), (202, 201, 607, 608), (270, 127, 580, 630), (427, 434, 650, 647), (206, 167, 601, 611), (149, 150, 588, 587), (163, 428, 648, 598), (124, 123, 577, 578), (116, 311, 642, 572), (128, 271, 631, 581), (428, 431, 649, 648), (168, 207, 612, 602), (309, 308, 639, 640), (272, 129, 582, 632), (313, 118, 573, 643), (205, 204, 609, 610), (209, 170, 603, 613), (152, 153, 590, 589), (431, 202, 608, 649), (127, 126, 579, 580), (119, 314, 644, 574), (131, 274, 633, 583), (311, 310, 641, 642), (171, 210, 614, 604), (207, 206, 611, 612), (275, 132, 584, 634), (154, 155, 592, 591), (129, 128, 581, 582), (238, 147, 585, 615), (434, 241, 618, 650), (314, 313, 643, 644), (148, 239, 616, 586), (210, 209, 613, 614), (240, 149, 587, 617), (157, 158, 594, 593), (267, 436, 651, 628), (132, 131, 583, 584), (436, 425, 646, 651), (413, 75, 654, 680), (348, 88, 655, 675), (322, 101, 656, 673), (309, 114, 657, 672), (296, 127, 658, 671), (257, 140, 659, 668), (244, 153, 660, 667), (205, 166, 661, 664), (166, 179, 662, 661), (179, 192, 663, 662), (218, 205, 664, 665), (231, 218, 665, 666), (153, 231, 666, 660), (140, 244, 667, 659), (270, 257, 668, 669), (127, 270, 669, 658), (114, 283, 670, 657), (283, 296, 671, 670), (101, 309, 672, 656), (335, 322, 673, 674), (88, 335, 674, 655), (361, 348, 675, 676), (62, 361, 676, 653), (192, 374, 677, 663), (374, 387, 678, 677), (387, 400, 679, 678), (400, 413, 680, 679), (349, 89, 682, 686), (323, 102, 683, 684), (336, 323, 684, 685), (89, 336, 685, 682), (362, 349, 686, 687), (61, 362, 687, 681), (691, 693, 695, 694), (689, 691, 694, 697), (696, 698, 688, 689), (688, 690, 691, 689), (697, 696, 689), (690, 692, 693, 691), (538, 540, 692, 690), (536, 538, 690, 688), (540, 541, 693, 692), (700, 703, 699), (701, 700, 699, 704, 702), (537, 705, 706, 539), (539, 701, 702, 537), (562, 560, 702, 704), (561, 557, 699, 703), (555, 559, 701, 539), (563, 564, 706, 705), (559, 558, 700, 701), (560, 556, 537, 702)])
_uv = me_buildingside.uv_layers.new(name='UVMap')
_uv.uv.foreach_set('vector', [0.954, 0.9426, 1.0, 0.9426, 1.0, 1.0, 0.954, 1.0, 0.08024, 0.9429, 0.1221, 0.9429, 0.1221, 1.0, 0.08024, 1.0, 0.1863, 0.9704, 0.2004, 0.9704, 0.2004, 1.0, 0.1863, 1.0, 0.2341, 0.9704, 0.3083, 0.9704, 0.3083, 1.0, 0.2341, 1.0, 0.3546, 0.9704, 0.3925, 0.9704, 0.3925, 1.0, 0.3546, 1.0, 0.4941, 0.9704, 0.5083, 0.9704, 0.5083, 1.0, 0.4941, 1.0, 0.5442, 0.9704, 0.6141, 0.9704, 0.6141, 1.0, 0.5442, 1.0, 0.6946, 0.9704, 0.7684, 0.9704, 0.7684, 1.0, 0.6946, 1.0, 0.7684, 0.9704, 0.8066, 0.9704, 0.8066, 1.0, 0.7684, 1.0, 0.8066, 0.9704, 0.8162, 0.9704, 0.8162, 1.0, 0.8066, 1.0, 0.6604, 0.9704, 0.6946, 0.9704, 0.6946, 1.0, 0.6604, 1.0, 0.6484, 0.9704, 0.6604, 0.9704, 0.6604, 1.0, 0.6484, 1.0, 0.6141, 0.9704, 0.6484, 0.9704, 0.6484, 1.0, 0.6141, 1.0, 0.5083, 0.9704, 0.5442, 0.9704, 0.5442, 1.0, 0.5083, 1.0, 0.461, 0.9704, 0.4941, 0.9704, 0.4941, 1.0, 0.461, 1.0, 0.3925, 0.9704, 0.461, 0.9704, 0.461, 1.0, 0.3925, 1.0, 0.3083, 0.9704, 0.3401, 0.9704, 0.3401, 1.0, 0.3083, 1.0, 0.3401, 0.9704, 0.3546, 0.9704, 0.3546, 1.0, 0.3401, 1.0, 0.2004, 0.9704, 0.2341, 0.9704, 0.2341, 1.0, 0.2004, 1.0, 0.1625, 0.9429, 0.1863, 0.9704, 0.1863, 1.0, 0.1625, 1.0, 0.1221, 0.9429, 0.1625, 0.9429, 0.1625, 1.0, 0.1221, 1.0, 0.0406, 0.9429, 0.08024, 0.9429, 0.08024, 1.0, 0.0406, 1.0, 0.0, 0.9429, 0.0406, 0.9429, 0.0406, 1.0, 0.0, 1.0, 0.8162, 0.9704, 0.8396, 0.9426, 0.8396, 1.0, 0.8162, 1.0, 0.8396, 0.9426, 0.8797, 0.9426, 0.8797, 1.0, 0.8396, 1.0, 0.8797, 0.9426, 0.9158, 0.9426, 0.9158, 1.0, 0.8797, 1.0, 0.9158, 0.9426, 0.954, 0.9426, 0.954, 1.0, 0.9158, 1.0, 0.9158, 0.08408, 0.954, 0.08408, 0.954, 0.1599, 0.9158, 0.1599, 0.9158, 0.1599, 0.954, 0.1599, 0.954, 0.1847, 0.9158, 0.1847, 0.9158, 0.1847, 0.954, 0.1847, 0.954, 0.2739, 0.9158, 0.2739, 0.9158, 0.2739, 0.954, 0.2739, 0.954, 0.3496, 0.9158, 0.3496, 0.9158, 0.3749, 0.954, 0.3749, 0.954, 0.399, 0.9158, 0.399, 0.9158, 0.399, 0.954, 0.399, 0.954, 0.4704, 0.9158, 0.4704, 0.9158, 0.4704, 0.954, 0.4704, 0.954, 0.5361, 0.9158, 0.5361, 0.9158, 0.5714, 0.954, 0.5714, 0.954, 0.6529, 0.9158, 0.6529, 0.9158, 0.6529, 0.954, 0.6529, 0.954, 0.6847, 0.9158, 0.6847, 0.9158, 0.6847, 0.954, 0.6847, 0.954, 0.7561, 0.9158, 0.7561, 0.9158, 0.7561, 0.954, 0.7561, 0.954, 0.8415, 0.9158, 0.8415, 0.9158, 0.8415, 0.954, 0.8415, 0.954, 0.899, 0.9158, 0.899, 0.9158, 0.899, 0.954, 0.899, 0.954, 0.9426, 0.9158, 0.9426, 0.8797, 0.08408, 0.9158, 0.08408, 0.9158, 0.1599, 0.8797, 0.1599, 0.8797, 0.1599, 0.9158, 0.1599, 0.9158, 0.1847, 0.8797, 0.1847, 0.8797, 0.1847, 0.9158, 0.1847, 0.9158, 0.2739, 0.8797, 0.2739, 0.8797, 0.2739, 0.9158, 0.2739, 0.9158, 0.3496, 0.8797, 0.3496, 0.8797, 0.3749, 0.9158, 0.3749, 0.9158, 0.399, 0.8797, 0.399, 0.8797, 0.399, 0.9158, 0.399, 0.9158, 0.4704, 0.8797, 0.4704, 0.8797, 0.4704, 0.9158, 0.4704, 0.9158, 0.5361, 0.8797, 0.5361, 0.8797, 0.5714, 0.9158, 0.5714, 0.9158, 0.6529, 0.8797, 0.6529, 0.8797, 0.6529, 0.9158, 0.6529, 0.9158, 0.6847, 0.8797, 0.6847, 0.8797, 0.6847, 0.9158, 0.6847, 0.9158, 0.7561, 0.8797, 0.7561, 0.8797, 0.7561, 0.9158, 0.7561, 0.9158, 0.8415, 0.8797, 0.8415, 0.8797, 0.8415, 0.9158, 0.8415, 0.9158, 0.899, 0.8797, 0.899, 0.8797, 0.899, 0.9158, 0.899, 0.9158, 0.9426, 0.8797, 0.9426, 0.8396, 0.08408, 0.8797, 0.08408, 0.8797, 0.1599, 0.8396, 0.1599, 0.8396, 0.1599, 0.8797, 0.1599, 0.8797, 0.1847, 0.8396, 0.1847, 0.8396, 0.1847, 0.8797, 0.1847, 0.8797, 0.2739, 0.8396, 0.2739, 0.8396, 0.2739, 0.8797, 0.2739, 0.8797, 0.3496, 0.8396, 0.3496, 0.8396, 0.3749, 0.8797, 0.3749, 0.8797, 0.399, 0.8396, 0.399, 0.8396, 0.399, 0.8797, 0.399, 0.8797, 0.4704, 0.8396, 0.4704, 0.8396, 0.4704, 0.8797, 0.4704, 0.8797, 0.5361, 0.8396, 0.5361, 0.8396, 0.5711, 0.8797, 0.5714, 0.8797, 0.6529, 0.8396, 0.6518, 0.8396, 0.6518, 0.8797, 0.6529, 0.8797, 0.6847, 0.8396, 0.6827, 0.8396, 0.6827, 0.8797, 0.6847, 0.8797, 0.7561, 0.8396, 0.7561, 0.8396, 0.7178, 0.8396, 0.7561, 0.8797, 0.7561, 0.8797, 0.8415, 0.8396, 0.8345, 0.8396, 0.8345, 0.8797, 0.8415, 0.8797, 0.899, 0.8396, 0.899, 0.8396, 0.8634, 0.8396, 0.899, 0.8797, 0.899, 0.8797, 0.9426, 0.8396, 0.9426, 0.8396, 0.912, 0.8162, 0.08102, 0.8396, 0.08408, 0.8396, 0.1599, 0.8162, 0.09634, 0.8162, 0.09634, 0.8396, 0.1599, 0.8396, 0.1847, 0.8162, 0.1847, 0.8162, 0.1847, 0.8396, 0.1847, 0.8396, 0.2739, 0.8162, 0.2561, 0.8162, 0.2561, 0.8396, 0.2739, 0.8396, 0.3496, 0.8162, 0.3275, 0.8162, 0.3641, 0.8396, 0.3749, 0.8396, 0.399, 0.8162, 0.399, 0.8162, 0.399, 0.8396, 0.399, 0.8396, 0.4704, 0.8162, 0.4704, 0.8162, 0.4704, 0.8396, 0.4704, 0.8396, 0.5361, 0.8162, 0.5418, 0.8162, 0.5634, 0.8396, 0.5711, 0.8396, 0.6518, 0.8162, 0.6132, 0.8162, 0.6132, 0.8396, 0.6518, 0.8396, 0.6827, 0.8162, 0.6827, 0.8396, 0.7178, 0.8162, 0.7174, 0.8162, 0.7174, 0.8396, 0.7178, 0.8162, 0.7561, 0.8396, 0.7561, 0.8396, 0.8345, 0.8162, 0.8275, 0.8162, 0.8275, 0.8396, 0.8345, 0.8396, 0.8634, 0.8162, 0.8636, 0.7941, 0.8638, 0.8066, 0.8636, 0.8066, 0.8636, 0.7941, 0.8638, 0.0, 0.1566, 0.0406, 0.1566, 0.0406, 0.1862, 0.0, 0.1862, 0.0, 0.1862, 0.0406, 0.1862, 0.0406, 0.205, 0.0, 0.205, 0.0, 0.205, 0.0406, 0.205, 0.0406, 0.2723, 0.0, 0.2723, 0.0, 0.2723, 0.0406, 0.2723, 0.0406, 0.3513, 0.0, 0.3513, 0.0, 0.3757, 0.0406, 0.3757, 0.0406, 0.399, 0.0, 0.399, 0.0, 0.399, 0.0406, 0.399, 0.0406, 0.4614, 0.0, 0.4614, 0.0, 0.4614, 0.0406, 0.4614, 0.0406, 0.5418, 0.0, 0.5418, 0.0, 0.5634, 0.0406, 0.5634, 0.0406, 0.6132, 0.0, 0.6132, 0.0, 0.6452, 0.0406, 0.6452, 0.0406, 0.6847, 0.0, 0.6847, 0.0, 0.6847, 0.0406, 0.6847, 0.0406, 0.7561, 0.0, 0.7561, 0.0, 0.7561, 0.0406, 0.7561, 0.0406, 0.8275, 0.0, 0.8275, 0.0, 0.8275, 0.0406, 0.8275, 0.0406, 0.899, 0.0, 0.899, 0.0, 0.899, 0.0406, 0.899, 0.0406, 0.9429, 0.0, 0.9429, 0.0406, 0.1566, 0.08024, 0.1566, 0.08024, 0.1862, 0.0406, 0.1862, 0.0406, 0.1862, 0.08024, 0.1862, 0.08024, 0.205, 0.0406, 0.205, 0.0406, 0.205, 0.08024, 0.205, 0.08024, 0.2723, 0.0406, 0.2723, 0.0406, 0.2723, 0.08024, 0.2723, 0.08024, 0.3513, 0.0406, 0.3513, 0.0406, 0.3757, 0.08024, 0.3757, 0.08024, 0.399, 0.0406, 0.399, 0.0406, 0.399, 0.08024, 0.399, 0.08024, 0.4614, 0.0406, 0.4614, 0.0406, 0.4614, 0.08024, 0.4614, 0.08024, 0.5418, 0.0406, 0.5418, 0.0406, 0.5634, 0.08024, 0.5634, 0.08024, 0.6132, 0.0406, 0.6132, 0.0406, 0.6452, 0.08024, 0.6452, 0.08024, 0.6847, 0.0406, 0.6847, 0.0406, 0.6847, 0.08024, 0.6847, 0.08024, 0.7561, 0.0406, 0.7561, 0.0406, 0.7561, 0.08024, 0.7561, 0.08024, 0.8275, 0.0406, 0.8275, 0.0406, 0.8275, 0.08024, 0.8275, 0.08024, 0.899, 0.0406, 0.899, 0.0406, 0.899, 0.08024, 0.899, 0.08024, 0.9429, 0.0406, 0.9429, 0.1221, 0.1566, 0.1625, 0.1566, 0.1625, 0.1862, 0.1221, 0.1862, 0.1221, 0.1862, 0.1625, 0.1862, 0.1625, 0.205, 0.1221, 0.205, 0.1221, 0.205, 0.1625, 0.205, 0.1625, 0.2723, 0.1221, 0.2723, 0.1221, 0.2723, 0.1625, 0.2723, 0.1625, 0.3513, 0.1221, 0.3513, 0.1221, 0.3757, 0.1625, 0.3757, 0.1625, 0.399, 0.1221, 0.399, 0.1221, 0.399, 0.1625, 0.399, 0.1625, 0.4614, 0.1221, 0.4614, 0.1221, 0.4614, 0.1625, 0.4614, 0.1625, 0.5418, 0.1221, 0.5418, 0.1221, 0.5634, 0.1625, 0.5634, 0.1625, 0.6132, 0.1221, 0.6132, 0.1221, 0.6452, 0.1625, 0.6452, 0.1625, 0.6847, 0.1221, 0.6847, 0.1221, 0.6847, 0.1625, 0.6847, 0.1625, 0.7561, 0.1221, 0.7561, 0.1221, 0.7561, 0.1625, 0.7561, 0.1625, 0.8275, 0.1221, 0.8275, 0.1221, 0.8275, 0.1625, 0.8275, 0.1625, 0.899, 0.1221, 0.899, 0.1221, 0.899, 0.1625, 0.899, 0.1625, 0.9429, 0.1221, 0.9429, 0.1625, 0.1566, 0.1863, 0.08102, 0.1863, 0.09634, 0.1625, 0.1862, 0.1625, 0.1862, 0.1863, 0.09634, 0.1863, 0.1847, 0.1625, 0.205, 0.1625, 0.205, 0.1863, 0.1847, 0.1863, 0.2561, 0.1625, 0.2723, 0.1625, 0.2723, 0.1863, 0.2561, 0.1863, 0.3275, 0.1625, 0.3513, 0.1625, 0.3757, 0.1863, 0.3641, 0.1863, 0.399, 0.1625, 0.399, 0.1625, 0.399, 0.1863, 0.399, 0.1863, 0.4704, 0.1625, 0.4614, 0.1625, 0.4614, 0.1863, 0.4704, 0.1863, 0.5418, 0.1625, 0.5418, 0.1625, 0.5634, 0.1863, 0.5634, 0.1863, 0.6132, 0.1625, 0.6132, 0.1625, 0.6452, 0.1863, 0.6452, 0.1863, 0.6847, 0.1625, 0.6847, 0.1625, 0.6847, 0.1863, 0.6847, 0.1863, 0.6937, 0.1731, 0.6935, 0.1733, 0.7322, 0.1863, 0.7326, 0.1863, 0.7561, 0.1625, 0.7561, 0.1625, 0.7561, 0.1863, 0.7561, 0.1863, 0.8275, 0.1625, 0.8275, 0.1625, 0.8275, 0.1863, 0.8275, 0.1863, 0.899, 0.1625, 0.899, 0.1625, 0.899, 0.1863, 0.899, 0.1863, 0.9704, 0.1625, 0.9429, 0.2004, 0.08102, 0.2341, 0.05809, 0.2341, 0.06907, 0.2004, 0.09634, 0.2004, 0.09634, 0.2341, 0.06907, 0.2341, 0.1655, 0.2004, 0.1847, 0.2004, 0.1847, 0.2341, 0.1655, 0.2341, 0.2561, 0.2004, 0.2561, 0.2004, 0.2561, 0.2341, 0.2561, 0.2341, 0.3275, 0.2004, 0.3275, 0.2004, 0.3641, 0.2341, 0.3641, 0.2341, 0.399, 0.2004, 0.399, 0.2004, 0.399, 0.2341, 0.399, 0.2341, 0.4477, 0.2004, 0.4704, 0.2004, 0.4704, 0.2341, 0.4477, 0.2341, 0.5418, 0.2004, 0.5418, 0.2004, 0.5634, 0.2341, 0.5712, 0.2341, 0.6388, 0.2004, 0.6132, 0.2004, 0.6132, 0.2341, 0.6388, 0.2341, 0.7286, 0.2203, 0.7106, 0.2201, 0.6943, 0.2076, 0.6941, 0.2004, 0.6847, 0.2004, 0.6452, 0.2004, 0.6847, 0.2076, 0.6941, 0.2004, 0.694, 0.2004, 0.7561, 0.2341, 0.7561, 0.2341, 0.823, 0.2004, 0.8275, 0.2004, 0.8275, 0.2341, 0.823, 0.2341, 0.9168, 0.2004, 0.899, 0.2004, 0.899, 0.2341, 0.9168, 0.2341, 0.9704, 0.2004, 0.9704, 0.3401, 0.08102, 0.3546, 0.08102, 0.3546, 0.09634, 0.3401, 0.09634, 0.3401, 0.09634, 0.3546, 0.09634, 0.3546, 0.1847, 0.3401, 0.1847, 0.3401, 0.1847, 0.3546, 0.1847, 0.3546, 0.2561, 0.3401, 0.2561, 0.3401, 0.2561, 0.3546, 0.2561, 0.3546, 0.3275, 0.3401, 0.3275, 0.3401, 0.3641, 0.3546, 0.3641, 0.3546, 0.399, 0.3401, 0.399, 0.3401, 0.399, 0.3546, 0.399, 0.3546, 0.4704, 0.3401, 0.4704, 0.3401, 0.4704, 0.3546, 0.4704, 0.3546, 0.5418, 0.3401, 0.5418, 0.3401, 0.5634, 0.3546, 0.5634, 0.3546, 0.6132, 0.3401, 0.6132, 0.3401, 0.6132, 0.3546, 0.6132, 0.3546, 0.6847, 0.3401, 0.6847, 0.3401, 0.6847, 0.3546, 0.6847, 0.3546, 0.7561, 0.3401, 0.7561, 0.3401, 0.7561, 0.3546, 0.7561, 0.3546, 0.8275, 0.3401, 0.8275, 0.3401, 0.8275, 0.3546, 0.8275, 0.3546, 0.899, 0.3401, 0.899, 0.3401, 0.899, 0.3546, 0.899, 0.3546, 0.9704, 0.3401, 0.9704, 0.3083, 0.05809, 0.3401, 0.08102, 0.3401, 0.09634, 0.3083, 0.06907, 0.3083, 0.06907, 0.3401, 0.09634, 0.3401, 0.1847, 0.3083, 0.1655, 0.3083, 0.1655, 0.3401, 0.1847, 0.3401, 0.2561, 0.3083, 0.2561, 0.3083, 0.2561, 0.3401, 0.2561, 0.3401, 0.3275, 0.3083, 0.3275, 0.3083, 0.3641, 0.3401, 0.3641, 0.3401, 0.399, 0.3083, 0.399, 0.3083, 0.399, 0.3401, 0.399, 0.3401, 0.4704, 0.3083, 0.4477, 0.3083, 0.4477, 0.3401, 0.4704, 0.3401, 0.5418, 0.3083, 0.5418, 0.3083, 0.5712, 0.3401, 0.5634, 0.3401, 0.6132, 0.3083, 0.6388, 0.3083, 0.6388, 0.3401, 0.6132, 0.3401, 0.6847, 0.3083, 0.7286, 0.3083, 0.7286, 0.3401, 0.6847, 0.3401, 0.7561, 0.3083, 0.7561, 0.3083, 0.7561, 0.3401, 0.7561, 0.3401, 0.8275, 0.3083, 0.823, 0.3083, 0.823, 0.3401, 0.8275, 0.3401, 0.899, 0.3083, 0.9168, 0.3083, 0.9168, 0.3401, 0.899, 0.3401, 0.9704, 0.3083, 0.9704, 0.3925, 0.08102, 0.461, 0.08102, 0.461, 0.09634, 0.3925, 0.09634, 0.2341, 0.06907, 0.3083, 0.06907, 0.3083, 0.06907, 0.2341, 0.06907, 0.3925, 0.1707, 0.461, 0.1707, 0.461, 0.2827, 0.3925, 0.2827, 0.3083, 0.6388, 0.3083, 0.7286, 0.3083, 0.7286, 0.3083, 0.6388, 0.3925, 0.3641, 0.461, 0.3641, 0.461, 0.399, 0.3925, 0.399, 0.3925, 0.399, 0.461, 0.399, 0.461, 0.4704, 0.3925, 0.4704, 0.7684, 0.637, 0.7684, 0.7284, 0.7684, 0.7284, 0.7684, 0.637, 0.3925, 0.5768, 0.461, 0.5768, 0.461, 0.6575, 0.3925, 0.6575, 0.5442, 0.7314, 0.5442, 0.6559, 0.5442, 0.6559, 0.5442, 0.7314, 0.3925, 0.7314, 0.461, 0.7314, 0.461, 0.7561, 0.3925, 0.7561, 0.3925, 0.7561, 0.461, 0.7561, 0.461, 0.8275, 0.3925, 0.8275, 0.461, 0.6575, 0.461, 0.7314, 0.461, 0.7314, 0.461, 0.6575, 0.3925, 0.9143, 0.461, 0.9143, 0.461, 0.9704, 0.3925, 0.9704, 0.461, 0.08102, 0.4941, 0.08102, 0.4941, 0.09634, 0.461, 0.09634, 0.461, 0.09634, 0.4941, 0.09634, 0.4941, 0.1847, 0.461, 0.1707, 0.461, 0.1707, 0.4941, 0.1847, 0.4941, 0.2561, 0.461, 0.2827, 0.461, 0.2827, 0.4941, 0.2561, 0.4941, 0.3275, 0.461, 0.3275, 0.461, 0.3641, 0.4941, 0.3641, 0.4941, 0.399, 0.461, 0.399, 0.461, 0.399, 0.4941, 0.399, 0.4941, 0.4704, 0.461, 0.4704, 0.461, 0.4704, 0.4941, 0.4704, 0.4941, 0.5418, 0.461, 0.5418, 0.461, 0.5768, 0.4941, 0.5634, 0.4941, 0.6132, 0.461, 0.6575, 0.461, 0.6575, 0.4941, 0.6132, 0.4941, 0.6847, 0.461, 0.7314, 0.461, 0.7314, 0.4941, 0.6847, 0.4941, 0.7561, 0.461, 0.7561, 0.461, 0.7561, 0.4941, 0.7561, 0.4941, 0.8275, 0.461, 0.8275, 0.461, 0.8275, 0.4941, 0.8275, 0.4941, 0.899, 0.461, 0.9143, 0.461, 0.9143, 0.4941, 0.899, 0.4941, 0.9704, 0.461, 0.9704, 0.5083, 0.08102, 0.5442, 0.08102, 0.5442, 0.09634, 0.5083, 0.09634, 0.5083, 0.09634, 0.5442, 0.09634, 0.5442, 0.1712, 0.5083, 0.1847, 0.5083, 0.1847, 0.5442, 0.1712, 0.5442, 0.2808, 0.5083, 0.2561, 0.5083, 0.2561, 0.5442, 0.2808, 0.5442, 0.3275, 0.5083, 0.3275, 0.5083, 0.3641, 0.5442, 0.3641, 0.5442, 0.399, 0.5083, 0.399, 0.5083, 0.399, 0.5442, 0.399, 0.5442, 0.4704, 0.5083, 0.4704, 0.5083, 0.4704, 0.5442, 0.4704, 0.5442, 0.5418, 0.5083, 0.5418, 0.5083, 0.5634, 0.5442, 0.5763, 0.5442, 0.6559, 0.5083, 0.6132, 0.5083, 0.6132, 0.5442, 0.6559, 0.5442, 0.7314, 0.5083, 0.6847, 0.5083, 0.6847, 0.5442, 0.7314, 0.5442, 0.7561, 0.5083, 0.7561, 0.5083, 0.7561, 0.5442, 0.7561, 0.5442, 0.8389, 0.5083, 0.8275, 0.5083, 0.8275, 0.5442, 0.8389, 0.5442, 0.9155, 0.5083, 0.899, 0.5083, 0.899, 0.5442, 0.9155, 0.5442, 0.9704, 0.5083, 0.9704, 0.6141, 0.08102, 0.6484, 0.08102, 0.6484, 0.09634, 0.6141, 0.09634, 0.6141, 0.09634, 0.6484, 0.09634, 0.6484, 0.1847, 0.6141, 0.1712, 0.6141, 0.1712, 0.6484, 0.1847, 0.6484, 0.2561, 0.6141, 0.2808, 0.6141, 0.2808, 0.6484, 0.2561, 0.6484, 0.3275, 0.6141, 0.3275, 0.6141, 0.3641, 0.6484, 0.3641, 0.6484, 0.399, 0.6141, 0.399, 0.6141, 0.399, 0.6484, 0.399, 0.6484, 0.4704, 0.6141, 0.4704, 0.6141, 0.4704, 0.6484, 0.4704, 0.6484, 0.5418, 0.6141, 0.5418, 0.6141, 0.5763, 0.6484, 0.5634, 0.6484, 0.6132, 0.6141, 0.6559, 0.6141, 0.6559, 0.6484, 0.6132, 0.6484, 0.6847, 0.6141, 0.7314, 0.6141, 0.7314, 0.6484, 0.6847, 0.6484, 0.7561, 0.6141, 0.7561, 0.6141, 0.7561, 0.6484, 0.7561, 0.6484, 0.8275, 0.6141, 0.8389, 0.6141, 0.8389, 0.6484, 0.8275, 0.6484, 0.899, 0.6141, 0.9155, 0.6141, 0.9155, 0.6484, 0.899, 0.6484, 0.9704, 0.6141, 0.9704, 0.6484, 0.08102, 0.6604, 0.08102, 0.6604, 0.09634, 0.6484, 0.09634, 0.6484, 0.09634, 0.6604, 0.09634, 0.6604, 0.1847, 0.6484, 0.1847, 0.6484, 0.1847, 0.6604, 0.1847, 0.6604, 0.2561, 0.6484, 0.2561, 0.6484, 0.2561, 0.6604, 0.2561, 0.6604, 0.3275, 0.6484, 0.3275, 0.6484, 0.3641, 0.6604, 0.3641, 0.6604, 0.399, 0.6484, 0.399, 0.6484, 0.399, 0.6604, 0.399, 0.6604, 0.4704, 0.6484, 0.4704, 0.6484, 0.4704, 0.6604, 0.4704, 0.6604, 0.5418, 0.6484, 0.5418, 0.6484, 0.5634, 0.6604, 0.5634, 0.6604, 0.6132, 0.6484, 0.6132, 0.6484, 0.6132, 0.6604, 0.6132, 0.6604, 0.6847, 0.6484, 0.6847, 0.6484, 0.6847, 0.6604, 0.6847, 0.6604, 0.7561, 0.6484, 0.7561, 0.6484, 0.7561, 0.6604, 0.7561, 0.6604, 0.8275, 0.6484, 0.8275, 0.6484, 0.8275, 0.6604, 0.8275, 0.6604, 0.899, 0.6484, 0.899, 0.6484, 0.899, 0.6604, 0.899, 0.6604, 0.9704, 0.6484, 0.9704, 0.6604, 0.08102, 0.6946, 0.06172, 0.6946, 0.07338, 0.6604, 0.09634, 0.6604, 0.09634, 0.6946, 0.07338, 0.6946, 0.1682, 0.6604, 0.1847, 0.6604, 0.1847, 0.6946, 0.1682, 0.6946, 0.2561, 0.6604, 0.2561, 0.6604, 0.2561, 0.6946, 0.2561, 0.6946, 0.3275, 0.6604, 0.3275, 0.6604, 0.3641, 0.6946, 0.3641, 0.6946, 0.399, 0.6604, 0.399, 0.6604, 0.399, 0.6946, 0.399, 0.6946, 0.4509, 0.6604, 0.4704, 0.6604, 0.4704, 0.6946, 0.4509, 0.6946, 0.5418, 0.6604, 0.5418, 0.6604, 0.5634, 0.6946, 0.5706, 0.6946, 0.637, 0.6604, 0.6132, 0.6604, 0.6132, 0.6946, 0.637, 0.6946, 0.7284, 0.6604, 0.6847, 0.6604, 0.6847, 0.6946, 0.7284, 0.6946, 0.7561, 0.6604, 0.7561, 0.6604, 0.7561, 0.6946, 0.7561, 0.6946, 0.8275, 0.6604, 0.8275, 0.6604, 0.8275, 0.6946, 0.8275, 0.6946, 0.9167, 0.6604, 0.899, 0.6604, 0.899, 0.6946, 0.9167, 0.6946, 0.9704, 0.6604, 0.9704, 0.8066, 0.08102, 0.8162, 0.08102, 0.8162, 0.09634, 0.8066, 0.09634, 0.8066, 0.09634, 0.8162, 0.09634, 0.8162, 0.1847, 0.8066, 0.1847, 0.8066, 0.1847, 0.8162, 0.1847, 0.8162, 0.2561, 0.8066, 0.2561, 0.8066, 0.2561, 0.8162, 0.2561, 0.8162, 0.3275, 0.8066, 0.3275, 0.8066, 0.3641, 0.8162, 0.3641, 0.8162, 0.399, 0.8066, 0.399, 0.8066, 0.399, 0.8162, 0.399, 0.8162, 0.4704, 0.8066, 0.4704, 0.8066, 0.4704, 0.8162, 0.4704, 0.8162, 0.5418, 0.8066, 0.5418, 0.8066, 0.5634, 0.8162, 0.5634, 0.8162, 0.6132, 0.8066, 0.6132, 0.8066, 0.6132, 0.8162, 0.6132, 0.8162, 0.6827, 0.8066, 0.6827, 0.8066, 0.7172, 0.7945, 0.717, 0.7945, 0.717, 0.8066, 0.7172, 0.8066, 0.7561, 0.8162, 0.7561, 0.8162, 0.8275, 0.8066, 0.8275, 0.8066, 0.8275, 0.8162, 0.8275, 0.8162, 0.8636, 0.8066, 0.8636, 0.8162, 0.9094, 0.8066, 0.9083, 0.8066, 0.9083, 0.8162, 0.9094, 0.7684, 0.06172, 0.8066, 0.08102, 0.8066, 0.09634, 0.7684, 0.07338, 0.7684, 0.07338, 0.8066, 0.09634, 0.8066, 0.1847, 0.7684, 0.1682, 0.7684, 0.1682, 0.8066, 0.1847, 0.8066, 0.2561, 0.7684, 0.2561, 0.7684, 0.2561, 0.8066, 0.2561, 0.8066, 0.3275, 0.7684, 0.3275, 0.7684, 0.3641, 0.8066, 0.3641, 0.8066, 0.399, 0.7684, 0.399, 0.7684, 0.399, 0.8066, 0.399, 0.8066, 0.4704, 0.7684, 0.4509, 0.7684, 0.4509, 0.8066, 0.4704, 0.8066, 0.5418, 0.7684, 0.5418, 0.7684, 0.5706, 0.8066, 0.5634, 0.8066, 0.6132, 0.7684, 0.637, 0.7684, 0.637, 0.8066, 0.6132, 0.8066, 0.6827, 0.7943, 0.6803, 0.7944, 0.6986, 0.7684, 0.7284, 0.7684, 0.7284, 0.7944, 0.6986, 0.7945, 0.717, 0.8066, 0.7172, 0.8066, 0.7561, 0.7684, 0.7561, 0.7684, 0.7561, 0.8066, 0.7561, 0.8066, 0.8275, 0.7684, 0.8275, 0.7684, 0.8275, 0.8066, 0.8275, 0.8066, 0.8636, 0.7941, 0.8638, 0.7904, 0.9065, 0.7684, 0.9167, 0.7684, 0.9167, 0.7904, 0.9065, 0.8066, 0.9083, 0.8066, 0.9704, 0.7684, 0.9704, 0.6946, 0.06172, 0.7684, 0.06172, 0.7684, 0.07338, 0.6946, 0.07338, 0.6141, 0.9155, 0.5442, 0.9155, 0.5442, 0.9155, 0.6141, 0.9155, 0.6946, 0.1682, 0.7684, 0.1682, 0.7684, 0.2561, 0.6946, 0.2561, 0.3083, 0.4477, 0.3083, 0.5418, 0.3083, 0.5418, 0.3083, 0.4477, 0.6946, 0.3641, 0.7684, 0.3641, 0.7684, 0.399, 0.6946, 0.399, 0.6946, 0.399, 0.7684, 0.399, 0.7684, 0.4509, 0.6946, 0.4509, 0.7684, 0.4509, 0.7684, 0.5418, 0.7684, 0.5418, 0.7684, 0.4509, 0.6946, 0.5706, 0.7684, 0.5706, 0.7684, 0.637, 0.6946, 0.637, 0.5442, 0.8389, 0.6141, 0.8389, 0.6141, 0.8389, 0.5442, 0.8389, 0.6946, 0.7284, 0.7684, 0.7284, 0.7684, 0.7561, 0.6946, 0.7561, 0.6946, 0.7561, 0.7684, 0.7561, 0.7684, 0.8275, 0.6946, 0.8275, 0.5442, 0.5418, 0.5442, 0.4704, 0.5442, 0.4704, 0.5442, 0.5418, 0.6946, 0.9167, 0.7684, 0.9167, 0.7684, 0.9704, 0.6946, 0.9704, 0.5442, 0.08102, 0.6141, 0.08102, 0.6141, 0.09634, 0.5442, 0.09634, 0.461, 0.4704, 0.461, 0.5418, 0.461, 0.5418, 0.461, 0.4704, 0.5442, 0.1712, 0.6141, 0.1712, 0.6141, 0.2808, 0.5442, 0.2808, 0.6141, 0.7314, 0.5442, 0.7314, 0.5442, 0.7314, 0.6141, 0.7314, 0.5442, 0.3641, 0.6141, 0.3641, 0.6141, 0.399, 0.5442, 0.399, 0.5442, 0.399, 0.6141, 0.399, 0.6141, 0.4704, 0.5442, 0.4704, 0.3083, 0.2561, 0.3083, 0.3275, 0.3083, 0.3275, 0.3083, 0.2561, 0.5442, 0.5763, 0.6141, 0.5763, 0.6141, 0.6559, 0.5442, 0.6559, 0.7684, 0.2561, 0.7684, 0.3275, 0.7684, 0.3275, 0.7684, 0.2561, 0.5442, 0.7314, 0.6141, 0.7314, 0.6141, 0.7561, 0.5442, 0.7561, 0.5442, 0.7561, 0.6141, 0.7561, 0.6141, 0.8389, 0.5442, 0.8389, 0.5442, 0.6559, 0.6141, 0.6559, 0.6141, 0.6559, 0.5442, 0.6559, 0.5442, 0.9155, 0.6141, 0.9155, 0.6141, 0.9704, 0.5442, 0.9704, 0.4941, 0.08102, 0.5083, 0.08102, 0.5083, 0.09634, 0.4941, 0.09634, 0.4941, 0.09634, 0.5083, 0.09634, 0.5083, 0.1847, 0.4941, 0.1847, 0.4941, 0.1847, 0.5083, 0.1847, 0.5083, 0.2561, 0.4941, 0.2561, 0.4941, 0.2561, 0.5083, 0.2561, 0.5083, 0.3275, 0.4941, 0.3275, 0.4941, 0.3641, 0.5083, 0.3641, 0.5083, 0.399, 0.4941, 0.399, 0.4941, 0.399, 0.5083, 0.399, 0.5083, 0.4704, 0.4941, 0.4704, 0.4941, 0.4704, 0.5083, 0.4704, 0.5083, 0.5418, 0.4941, 0.5418, 0.4941, 0.5634, 0.5083, 0.5634, 0.5083, 0.6132, 0.4941, 0.6132, 0.4941, 0.6132, 0.5083, 0.6132, 0.5083, 0.6847, 0.4941, 0.6847, 0.4941, 0.6847, 0.5083, 0.6847, 0.5083, 0.7561, 0.4941, 0.7561, 0.4941, 0.7561, 0.5083, 0.7561, 0.5083, 0.8275, 0.4941, 0.8275, 0.4941, 0.8275, 0.5083, 0.8275, 0.5083, 0.899, 0.4941, 0.899, 0.4941, 0.899, 0.5083, 0.899, 0.5083, 0.9704, 0.4941, 0.9704, 0.3546, 0.08102, 0.3925, 0.08102, 0.3925, 0.09634, 0.3546, 0.09634, 0.3546, 0.09634, 0.3925, 0.09634, 0.3925, 0.1707, 0.3546, 0.1847, 0.3546, 0.1847, 0.3925, 0.1707, 0.3925, 0.2827, 0.3546, 0.2561, 0.3546, 0.2561, 0.3925, 0.2827, 0.3925, 0.3275, 0.3546, 0.3275, 0.3546, 0.3641, 0.3925, 0.3641, 0.3925, 0.399, 0.3546, 0.399, 0.3546, 0.399, 0.3925, 0.399, 0.3925, 0.4704, 0.3546, 0.4704, 0.3546, 0.4704, 0.3925, 0.4704, 0.3925, 0.5418, 0.3546, 0.5418, 0.3546, 0.5634, 0.3925, 0.5768, 0.3925, 0.6575, 0.3546, 0.6132, 0.3546, 0.6132, 0.3925, 0.6575, 0.3925, 0.7314, 0.3546, 0.6847, 0.3546, 0.6847, 0.3925, 0.7314, 0.3925, 0.7561, 0.3546, 0.7561, 0.3546, 0.7561, 0.3925, 0.7561, 0.3925, 0.8275, 0.3546, 0.8275, 0.3546, 0.8275, 0.3925, 0.8275, 0.3925, 0.9143, 0.3546, 0.899, 0.3546, 0.899, 0.3925, 0.9143, 0.3925, 0.9704, 0.3546, 0.9704, 0.2341, 0.05809, 0.3083, 0.05809, 0.3083, 0.06907, 0.2341, 0.06907, 0.5442, 0.3275, 0.5442, 0.2808, 0.5442, 0.2808, 0.5442, 0.3275, 0.2341, 0.1655, 0.3083, 0.1655, 0.3083, 0.2561, 0.2341, 0.2561, 0.461, 0.2827, 0.461, 0.3275, 0.461, 0.3275, 0.461, 0.2827, 0.2341, 0.3641, 0.3083, 0.3641, 0.3083, 0.399, 0.2341, 0.399, 0.2341, 0.399, 0.3083, 0.399, 0.3083, 0.4477, 0.2341, 0.4477, 0.6141, 0.5418, 0.5442, 0.5418, 0.5442, 0.5418, 0.6141, 0.5418, 0.2341, 0.5712, 0.3083, 0.5712, 0.3083, 0.6388, 0.2341, 0.6388, 0.3083, 0.06907, 0.3083, 0.1655, 0.3083, 0.1655, 0.3083, 0.06907, 0.2341, 0.7286, 0.3083, 0.7286, 0.3083, 0.7561, 0.2341, 0.7561, 0.2341, 0.7561, 0.3083, 0.7561, 0.3083, 0.823, 0.2341, 0.823, 0.2341, 0.3641, 0.2341, 0.3275, 0.2341, 0.3275, 0.2341, 0.3641, 0.2341, 0.9168, 0.3083, 0.9168, 0.3083, 0.9704, 0.2341, 0.9704, 0.1863, 0.08102, 0.2004, 0.08102, 0.2004, 0.09634, 0.1863, 0.09634, 0.1863, 0.09634, 0.2004, 0.09634, 0.2004, 0.1847, 0.1863, 0.1847, 0.1863, 0.1847, 0.2004, 0.1847, 0.2004, 0.2561, 0.1863, 0.2561, 0.1863, 0.2561, 0.2004, 0.2561, 0.2004, 0.3275, 0.1863, 0.3275, 0.1863, 0.3641, 0.2004, 0.3641, 0.2004, 0.399, 0.1863, 0.399, 0.1863, 0.399, 0.2004, 0.399, 0.2004, 0.4704, 0.1863, 0.4704, 0.1863, 0.4704, 0.2004, 0.4704, 0.2004, 0.5418, 0.1863, 0.5418, 0.1863, 0.5634, 0.2004, 0.5634, 0.2004, 0.6132, 0.1863, 0.6132, 0.1863, 0.6452, 0.2004, 0.6452, 0.2004, 0.6847, 0.1863, 0.6847, 0.1863, 0.6847, 0.2004, 0.6847, 0.2004, 0.694, 0.1863, 0.6937, 0.1863, 0.7561, 0.2004, 0.7561, 0.2004, 0.8275, 0.1863, 0.8275, 0.1863, 0.8275, 0.2004, 0.8275, 0.2004, 0.899, 0.1863, 0.899, 0.1863, 0.899, 0.2004, 0.899, 0.2004, 0.9704, 0.1863, 0.9704, 0.08024, 0.1566, 0.1221, 0.1566, 0.1221, 0.1862, 0.08024, 0.1862, 0.08024, 0.1862, 0.1221, 0.1862, 0.1221, 0.205, 0.08024, 0.205, 0.08024, 0.205, 0.1221, 0.205, 0.1221, 0.2723, 0.08024, 0.2723, 0.08024, 0.2723, 0.1221, 0.2723, 0.1221, 0.3513, 0.08024, 0.3513, 0.08024, 0.3757, 0.1221, 0.3757, 0.1221, 0.399, 0.08024, 0.399, 0.08024, 0.399, 0.1221, 0.399, 0.1221, 0.4614, 0.08024, 0.4614, 0.08024, 0.4614, 0.1221, 0.4614, 0.1221, 0.5418, 0.08024, 0.5418, 0.08024, 0.5634, 0.1221, 0.5634, 0.1221, 0.6132, 0.08024, 0.6132, 0.08024, 0.6452, 0.1221, 0.6452, 0.1221, 0.6847, 0.08024, 0.6847, 0.08024, 0.6847, 0.1221, 0.6847, 0.1221, 0.7561, 0.08024, 0.7561, 0.08024, 0.7561, 0.1221, 0.7561, 0.1221, 0.8275, 0.08024, 0.8275, 0.08024, 0.8275, 0.1221, 0.8275, 0.1221, 0.899, 0.08024, 0.899, 0.08024, 0.899, 0.1221, 0.899, 0.1221, 0.9429, 0.08024, 0.9429, 0.954, 0.08408, 1.0, 0.08408, 1.0, 0.1599, 0.954, 0.1599, 0.954, 0.1599, 1.0, 0.1599, 1.0, 0.1847, 0.954, 0.1847, 0.954, 0.1847, 1.0, 0.1847, 1.0, 0.2739, 0.954, 0.2739, 0.954, 0.2739, 1.0, 0.2739, 1.0, 0.3496, 0.954, 0.3496, 0.954, 0.3749, 1.0, 0.3749, 1.0, 0.399, 0.954, 0.399, 0.954, 0.399, 1.0, 0.399, 1.0, 0.4704, 0.954, 0.4704, 0.954, 0.4704, 1.0, 0.4704, 1.0, 0.5361, 0.954, 0.5361, 0.954, 0.5714, 1.0, 0.5714, 1.0, 0.6529, 0.954, 0.6529, 0.954, 0.6529, 1.0, 0.6529, 1.0, 0.6847, 0.954, 0.6847, 0.954, 0.6847, 1.0, 0.6847, 1.0, 0.7561, 0.954, 0.7561, 0.954, 0.7561, 1.0, 0.7561, 1.0, 0.8415, 0.954, 0.8415, 0.954, 0.8415, 1.0, 0.8415, 1.0, 0.899, 0.954, 0.899, 0.954, 0.899, 1.0, 0.899, 1.0, 0.9426, 0.954, 0.9426, 0.954, 0.3496, 1.0, 0.3496, 1.0, 0.3749, 0.954, 0.3749, 0.08024, 0.3513, 0.1221, 0.3513, 0.1221, 0.3757, 0.08024, 0.3757, 0.1863, 0.3275, 0.2004, 0.3275, 0.2004, 0.3641, 0.1863, 0.3641, 0.7684, 0.07338, 0.7684, 0.1682, 0.7684, 0.1682, 0.7684, 0.07338, 0.3546, 0.3275, 0.3925, 0.3275, 0.3925, 0.3641, 0.3546, 0.3641, 0.4941, 0.3275, 0.5083, 0.3275, 0.5083, 0.3641, 0.4941, 0.3641, 0.5442, 0.4704, 0.6141, 0.4704, 0.6141, 0.4704, 0.5442, 0.4704, 0.5442, 0.1712, 0.5442, 0.09634, 0.5442, 0.09634, 0.5442, 0.1712, 0.7684, 0.3275, 0.8066, 0.3275, 0.8066, 0.3641, 0.7684, 0.3641, 0.8066, 0.3275, 0.8162, 0.3275, 0.8162, 0.3641, 0.8066, 0.3641, 0.6604, 0.3275, 0.6946, 0.3275, 0.6946, 0.3641, 0.6604, 0.3641, 0.6484, 0.3275, 0.6604, 0.3275, 0.6604, 0.3641, 0.6484, 0.3641, 0.6141, 0.3275, 0.6484, 0.3275, 0.6484, 0.3641, 0.6141, 0.3641, 0.5083, 0.3275, 0.5442, 0.3275, 0.5442, 0.3641, 0.5083, 0.3641, 0.461, 0.3275, 0.4941, 0.3275, 0.4941, 0.3641, 0.461, 0.3641, 0.461, 0.09634, 0.461, 0.1707, 0.461, 0.1707, 0.461, 0.09634, 0.3083, 0.3275, 0.3401, 0.3275, 0.3401, 0.3641, 0.3083, 0.3641, 0.3401, 0.3275, 0.3546, 0.3275, 0.3546, 0.3641, 0.3401, 0.3641, 0.2004, 0.3275, 0.2341, 0.3275, 0.2341, 0.3641, 0.2004, 0.3641, 0.1625, 0.3513, 0.1863, 0.3275, 0.1863, 0.3641, 0.1625, 0.3757, 0.1221, 0.3513, 0.1625, 0.3513, 0.1625, 0.3757, 0.1221, 0.3757, 0.0406, 0.3513, 0.08024, 0.3513, 0.08024, 0.3757, 0.0406, 0.3757, 0.0, 0.3513, 0.0406, 0.3513, 0.0406, 0.3757, 0.0, 0.3757, 0.8162, 0.3275, 0.8396, 0.3496, 0.8396, 0.3749, 0.8162, 0.3641, 0.8396, 0.3496, 0.8797, 0.3496, 0.8797, 0.3749, 0.8396, 0.3749, 0.8797, 0.3496, 0.9158, 0.3496, 0.9158, 0.3749, 0.8797, 0.3749, 0.9158, 0.3496, 0.954, 0.3496, 0.954, 0.3749, 0.9158, 0.3749, 0.954, 0.03914, 1.0, 0.03914, 1.0, 0.08408, 0.954, 0.08408, 0.08024, 0.08305, 0.1221, 0.08305, 0.1221, 0.1566, 0.08024, 0.1566, 0.1863, 0.04296, 0.2004, 0.04296, 0.2004, 0.08102, 0.1863, 0.08102, 0.2341, 0.0308, 0.3083, 0.0308, 0.3083, 0.05809, 0.2341, 0.05809, 0.3546, 0.04296, 0.3925, 0.04296, 0.3925, 0.08102, 0.3546, 0.08102, 0.4941, 0.04296, 0.5083, 0.04296, 0.5083, 0.08102, 0.4941, 0.08102, 0.5442, 0.04296, 0.6141, 0.04296, 0.6141, 0.08102, 0.5442, 0.08102, 0.6946, 0.03273, 0.7684, 0.03273, 0.7684, 0.06172, 0.6946, 0.06172, 0.7684, 0.03273, 0.8066, 0.04296, 0.8066, 0.08102, 0.7684, 0.06172, 0.8066, 0.04296, 0.8162, 0.04296, 0.8162, 0.08102, 0.8066, 0.08102, 0.6604, 0.04296, 0.6946, 0.03273, 0.6946, 0.06172, 0.6604, 0.08102, 0.6484, 0.04296, 0.6604, 0.04296, 0.6604, 0.08102, 0.6484, 0.08102, 0.6141, 0.04296, 0.6484, 0.04296, 0.6484, 0.08102, 0.6141, 0.08102, 0.5083, 0.04296, 0.5442, 0.04296, 0.5442, 0.08102, 0.5083, 0.08102, 0.461, 0.04296, 0.4941, 0.04296, 0.4941, 0.08102, 0.461, 0.08102, 0.3925, 0.04296, 0.461, 0.04296, 0.461, 0.08102, 0.3925, 0.08102, 0.3083, 0.0308, 0.3401, 0.04296, 0.3401, 0.08102, 0.3083, 0.05809, 0.3401, 0.04296, 0.3546, 0.04296, 0.3546, 0.08102, 0.3401, 0.08102, 0.2004, 0.04296, 0.2341, 0.0308, 0.2341, 0.05809, 0.2004, 0.08102, 0.1625, 0.08305, 0.1863, 0.04296, 0.1863, 0.08102, 0.1625, 0.1566, 0.1221, 0.08305, 0.1625, 0.08305, 0.1625, 0.1566, 0.1221, 0.1566, 0.0406, 0.08305, 0.08024, 0.08305, 0.08024, 0.1566, 0.0406, 0.1566, 0.0, 0.08305, 0.0406, 0.08305, 0.0406, 0.1566, 0.0, 0.1566, 0.8162, 0.04296, 0.8396, 0.03914, 0.8396, 0.08408, 0.8162, 0.08102, 0.8396, 0.03914, 0.8797, 0.03914, 0.8797, 0.08408, 0.8396, 0.08408, 0.8797, 0.03914, 0.9158, 0.03914, 0.9158, 0.08408, 0.8797, 0.08408, 0.9158, 0.03914, 0.954, 0.03914, 0.954, 0.08408, 0.9158, 0.08408, 0.9158, 0.0, 0.954, 0.0, 0.954, 0.03914, 0.9158, 0.03914, 0.8797, 0.0, 0.9158, 0.0, 0.9158, 0.03914, 0.8797, 0.03914, 0.8396, 0.0, 0.8797, 0.0, 0.8797, 0.03914, 0.8396, 0.03914, 0.8162, 0.0, 0.8396, 0.0, 0.8396, 0.03914, 0.8162, 0.04296, 0.0, 0.0, 0.0406, 0.0, 0.0406, 0.08305, 0.0, 0.08305, 0.0406, 0.0, 0.08024, 0.0, 0.08024, 0.08305, 0.0406, 0.08305, 0.1221, 0.0, 0.1625, 0.0, 0.1625, 0.08305, 0.1221, 0.08305, 0.1625, 0.0, 0.1863, 0.0, 0.1863, 0.04296, 0.1625, 0.08305, 0.2004, 0.0, 0.2341, 0.0, 0.2341, 0.0308, 0.2004, 0.04296, 0.3401, 0.0, 0.3546, 0.0, 0.3546, 0.04296, 0.3401, 0.04296, 0.3083, 0.0, 0.3401, 0.0, 0.3401, 0.04296, 0.3083, 0.0308, 0.3925, 0.0, 0.461, 0.0, 0.461, 0.04296, 0.3925, 0.04296, 0.461, 0.0, 0.4941, 0.0, 0.4941, 0.04296, 0.461, 0.04296, 0.5083, 0.0, 0.5442, 0.0, 0.5442, 0.04296, 0.5083, 0.04296, 0.6141, 0.0, 0.6484, 0.0, 0.6484, 0.04296, 0.6141, 0.04296, 0.6484, 0.0, 0.6604, 0.0, 0.6604, 0.04296, 0.6484, 0.04296, 0.6604, 0.0, 0.6946, 0.0, 0.6946, 0.03273, 0.6604, 0.04296, 0.8066, 0.0, 0.8162, 0.0, 0.8162, 0.04296, 0.8066, 0.04296, 0.7684, 0.0, 0.8066, 0.0, 0.8066, 0.04296, 0.7684, 0.03273, 0.6946, 0.0, 0.7684, 0.0, 0.7684, 0.03273, 0.6946, 0.03273, 0.5442, 0.0, 0.6141, 0.0, 0.6141, 0.04296, 0.5442, 0.04296, 0.4941, 0.0, 0.5083, 0.0, 0.5083, 0.04296, 0.4941, 0.04296, 0.3546, 0.0, 0.3925, 0.0, 0.3925, 0.04296, 0.3546, 0.04296, 0.2341, 0.0, 0.3083, 0.0, 0.3083, 0.0308, 0.2341, 0.0308, 0.1863, 0.0, 0.2004, 0.0, 0.2004, 0.04296, 0.1863, 0.04296, 0.08024, 0.0, 0.1221, 0.0, 0.1221, 0.08305, 0.08024, 0.08305, 0.954, 0.0, 1.0, 0.0, 1.0, 0.03914, 0.954, 0.03914, 0.8162, 0.9094, 0.8396, 0.912, 0.8396, 0.9426, 0.8162, 0.9704, 0.7904, 0.9065, 0.7941, 0.8638, 0.7941, 0.8638, 0.7904, 0.9065, 0.8066, 0.9083, 0.7904, 0.9065, 0.7904, 0.9065, 0.8066, 0.9083, 0.8396, 0.8634, 0.8396, 0.899, 0.8396, 0.899, 0.8396, 0.8634, 0.8066, 0.9083, 0.8162, 0.9094, 0.8162, 0.9704, 0.8066, 0.9704, 0.8396, 0.912, 0.8162, 0.9094, 0.8162, 0.9094, 0.8396, 0.912, 0.8162, 0.7174, 0.8396, 0.7178, 0.8396, 0.7561, 0.8162, 0.7561, 0.8396, 0.6827, 0.8396, 0.7178, 0.8396, 0.7178, 0.8396, 0.6827, 0.8162, 0.6827, 0.8396, 0.6827, 0.8396, 0.6827, 0.8162, 0.6827, 0.8066, 0.7172, 0.8162, 0.7174, 0.8162, 0.7561, 0.8066, 0.7561, 0.8066, 0.6827, 0.8162, 0.6827, 0.8162, 0.6827, 0.8066, 0.6827, 0.8162, 0.7174, 0.8066, 0.7172, 0.8066, 0.7172, 0.8162, 0.7174, 0.7944, 0.6986, 0.7943, 0.6803, 0.7943, 0.6803, 0.7944, 0.6986, 0.8162, 0.6827, 0.8396, 0.6827, 0.8396, 0.6827, 0.8162, 0.6827, 0.7945, 0.717, 0.7944, 0.6986, 0.7944, 0.6986, 0.7945, 0.717, 0.7944, 0.6986, 0.7943, 0.6803, 0.7943, 0.6803, 0.7944, 0.6986, 0.8066, 0.6827, 0.8162, 0.6827, 0.8162, 0.6827, 0.8066, 0.6827, 0.8162, 0.7174, 0.8066, 0.7172, 0.8066, 0.7172, 0.8162, 0.7174, 0.7943, 0.6803, 0.8066, 0.6827, 0.8066, 0.6827, 0.7943, 0.6803, 0.8162, 0.6827, 0.8396, 0.6827, 0.8396, 0.7178, 0.8162, 0.7174, 0.8066, 0.6827, 0.8162, 0.6827, 0.8162, 0.7174, 0.8066, 0.7172, 0.7944, 0.6986, 0.7943, 0.6803, 0.8066, 0.6827, 0.8066, 0.7172, 0.7945, 0.717, 0.7944, 0.6986, 0.8066, 0.6827, 0.7943, 0.6803, 0.8066, 0.6827, 0.8066, 0.6827, 0.7943, 0.6803, 0.8396, 0.6827, 0.8396, 0.7178, 0.8396, 0.7178, 0.8396, 0.6827, 0.8066, 0.7172, 0.7945, 0.717, 0.7945, 0.717, 0.8066, 0.7172, 0.8396, 0.7178, 0.8162, 0.7174, 0.8162, 0.7174, 0.8396, 0.7178, 0.7945, 0.717, 0.7944, 0.6986, 0.7944, 0.6986, 0.7945, 0.717, 0.7941, 0.8638, 0.8066, 0.8636, 0.8066, 0.8636, 0.7941, 0.8638, 0.8162, 0.9094, 0.8066, 0.9083, 0.8066, 0.9083, 0.8162, 0.9094, 0.7904, 0.9065, 0.7941, 0.8638, 0.7941, 0.8638, 0.7904, 0.9065, 0.8066, 0.9083, 0.7904, 0.9065, 0.7904, 0.9065, 0.8066, 0.9083, 0.8396, 0.899, 0.8396, 0.912, 0.8396, 0.912, 0.8396, 0.899, 0.8396, 0.912, 0.8162, 0.9094, 0.8162, 0.9094, 0.8396, 0.912, 0.8162, 0.8636, 0.8396, 0.8634, 0.8396, 0.8634, 0.8162, 0.8636, 0.8396, 0.899, 0.8396, 0.912, 0.8396, 0.912, 0.8396, 0.899, 0.8066, 0.8636, 0.8162, 0.8636, 0.8162, 0.8636, 0.8066, 0.8636, 0.1733, 0.7322, 0.1731, 0.6935, 0.1731, 0.6935, 0.1733, 0.7322, 0.1863, 0.6937, 0.2004, 0.694, 0.2004, 0.694, 0.1863, 0.6937, 0.2004, 0.733, 0.2206, 0.7335, 0.2203, 0.7106, 0.2341, 0.7286, 0.2341, 0.7561, 0.2004, 0.7561, 0.2201, 0.6943, 0.2203, 0.7106, 0.2203, 0.7106, 0.2201, 0.6943, 0.2206, 0.7335, 0.2004, 0.733, 0.2004, 0.733, 0.2206, 0.7335, 0.1863, 0.7326, 0.2004, 0.733, 0.2004, 0.7561, 0.1863, 0.7561, 0.1863, 0.7326, 0.1733, 0.7322, 0.1733, 0.7322, 0.1863, 0.7326, 0.2076, 0.6941, 0.2201, 0.6943, 0.2201, 0.6943, 0.2076, 0.6941, 0.2203, 0.7106, 0.2206, 0.7335, 0.2206, 0.7335, 0.2203, 0.7106, 0.1731, 0.6935, 0.1863, 0.6937, 0.1863, 0.6937, 0.1731, 0.6935, 0.2004, 0.694, 0.2076, 0.6941, 0.2076, 0.6941, 0.2004, 0.694, 0.2004, 0.733, 0.1863, 0.7326, 0.1863, 0.7326, 0.2004, 0.733, 0.1731, 0.6935, 0.1863, 0.6937, 0.1863, 0.6937, 0.1731, 0.6935, 0.2203, 0.7106, 0.2206, 0.7335, 0.2206, 0.7335, 0.2203, 0.7106, 0.2076, 0.6941, 0.2201, 0.6943, 0.2201, 0.6943, 0.2076, 0.6941, 0.1863, 0.7326, 0.1733, 0.7322, 0.1733, 0.7322, 0.1863, 0.7326, 0.3925, 0.09634, 0.461, 0.09634, 0.461, 0.1707, 0.3925, 0.1707, 0.3925, 0.2827, 0.461, 0.2827, 0.461, 0.3275, 0.3925, 0.3275, 0.3925, 0.4704, 0.461, 0.4704, 0.461, 0.5418, 0.3925, 0.5418, 0.3925, 0.6575, 0.461, 0.6575, 0.461, 0.7314, 0.3925, 0.7314, 0.3925, 0.8275, 0.461, 0.8275, 0.461, 0.9143, 0.3925, 0.9143, 0.6946, 0.07338, 0.7684, 0.07338, 0.7684, 0.1682, 0.6946, 0.1682, 0.6946, 0.2561, 0.7684, 0.2561, 0.7684, 0.3275, 0.6946, 0.3275, 0.6946, 0.4509, 0.7684, 0.4509, 0.7684, 0.5418, 0.6946, 0.5418, 0.6946, 0.637, 0.7684, 0.637, 0.7684, 0.7284, 0.6946, 0.7284, 0.6946, 0.8275, 0.7684, 0.8275, 0.7684, 0.9167, 0.6946, 0.9167, 0.5442, 0.09634, 0.6141, 0.09634, 0.6141, 0.1712, 0.5442, 0.1712, 0.5442, 0.2808, 0.6141, 0.2808, 0.6141, 0.3275, 0.5442, 0.3275, 0.5442, 0.4704, 0.6141, 0.4704, 0.6141, 0.5418, 0.5442, 0.5418, 0.5442, 0.6559, 0.6141, 0.6559, 0.6141, 0.7314, 0.5442, 0.7314, 0.5442, 0.8389, 0.6141, 0.8389, 0.6141, 0.9155, 0.5442, 0.9155, 0.2341, 0.06907, 0.3083, 0.06907, 0.3083, 0.1655, 0.2341, 0.1655, 0.2341, 0.6388, 0.3083, 0.6388, 0.3083, 0.7286, 0.2341, 0.7286, 0.2341, 0.823, 0.3083, 0.823, 0.3083, 0.9168, 0.2341, 0.9168, 0.5442, 0.3275, 0.6141, 0.3275, 0.6141, 0.3641, 0.5442, 0.3641, 0.6946, 0.3275, 0.7684, 0.3275, 0.7684, 0.3641, 0.6946, 0.3641, 0.3925, 0.3275, 0.461, 0.3275, 0.461, 0.3641, 0.3925, 0.3641, 0.6946, 0.07338, 0.7684, 0.07338, 0.7684, 0.07338, 0.6946, 0.07338, 0.3083, 0.1655, 0.2341, 0.1655, 0.2341, 0.1655, 0.3083, 0.1655, 0.3925, 0.09634, 0.461, 0.09634, 0.461, 0.09634, 0.3925, 0.09634, 0.7684, 0.1682, 0.6946, 0.1682, 0.6946, 0.1682, 0.7684, 0.1682, 0.461, 0.8275, 0.461, 0.9143, 0.461, 0.9143, 0.461, 0.8275, 0.5442, 0.9155, 0.5442, 0.8389, 0.5442, 0.8389, 0.5442, 0.9155, 0.2341, 0.2561, 0.3083, 0.2561, 0.3083, 0.2561, 0.2341, 0.2561, 0.461, 0.1707, 0.3925, 0.1707, 0.3925, 0.1707, 0.461, 0.1707, 0.7684, 0.8275, 0.7684, 0.9167, 0.7684, 0.9167, 0.7684, 0.8275, 0.6946, 0.2561, 0.7684, 0.2561, 0.7684, 0.2561, 0.6946, 0.2561, 0.3083, 0.823, 0.3083, 0.9168, 0.3083, 0.9168, 0.3083, 0.823, 0.3925, 0.2827, 0.461, 0.2827, 0.461, 0.2827, 0.3925, 0.2827, 0.3083, 0.3275, 0.3083, 0.3641, 0.3083, 0.3641, 0.3083, 0.3275, 0.2341, 0.1655, 0.2341, 0.06907, 0.2341, 0.06907, 0.2341, 0.1655, 0.3083, 0.3641, 0.2341, 0.3641, 0.2341, 0.3641, 0.3083, 0.3641, 0.3925, 0.3641, 0.3925, 0.3275, 0.3925, 0.3275, 0.3925, 0.3641, 0.2341, 0.4477, 0.3083, 0.4477, 0.3083, 0.4477, 0.2341, 0.4477, 0.6946, 0.1682, 0.6946, 0.07338, 0.6946, 0.07338, 0.6946, 0.1682, 0.6946, 0.4509, 0.7684, 0.4509, 0.7684, 0.4509, 0.6946, 0.4509, 0.6141, 0.09634, 0.6141, 0.1712, 0.6141, 0.1712, 0.6141, 0.09634, 0.3925, 0.1707, 0.3925, 0.09634, 0.3925, 0.09634, 0.3925, 0.1707, 0.3083, 0.5418, 0.2341, 0.5418, 0.2341, 0.5418, 0.3083, 0.5418, 0.2341, 0.3275, 0.2341, 0.2561, 0.2341, 0.2561, 0.2341, 0.3275, 0.3925, 0.4704, 0.461, 0.4704, 0.461, 0.4704, 0.3925, 0.4704, 0.7684, 0.5418, 0.6946, 0.5418, 0.6946, 0.5418, 0.7684, 0.5418, 0.6141, 0.3275, 0.6141, 0.3641, 0.6141, 0.3641, 0.6141, 0.3275, 0.2341, 0.6388, 0.3083, 0.6388, 0.3083, 0.6388, 0.2341, 0.6388, 0.6946, 0.3275, 0.6946, 0.2561, 0.6946, 0.2561, 0.6946, 0.3275, 0.461, 0.5418, 0.3925, 0.5418, 0.3925, 0.5418, 0.461, 0.5418, 0.6141, 0.3641, 0.5442, 0.3641, 0.5442, 0.3641, 0.6141, 0.3641, 0.6946, 0.637, 0.7684, 0.637, 0.7684, 0.637, 0.6946, 0.637, 0.6141, 0.2808, 0.6141, 0.3275, 0.6141, 0.3275, 0.6141, 0.2808, 0.7684, 0.3275, 0.7684, 0.3641, 0.7684, 0.3641, 0.7684, 0.3275, 0.3925, 0.3275, 0.3925, 0.2827, 0.3925, 0.2827, 0.3925, 0.3275, 0.3083, 0.7286, 0.2341, 0.7286, 0.2341, 0.7286, 0.3083, 0.7286, 0.3925, 0.6575, 0.461, 0.6575, 0.461, 0.6575, 0.3925, 0.6575, 0.7684, 0.3641, 0.6946, 0.3641, 0.6946, 0.3641, 0.7684, 0.3641, 0.7684, 0.7284, 0.6946, 0.7284, 0.6946, 0.7284, 0.7684, 0.7284, 0.2341, 0.5418, 0.2341, 0.4477, 0.2341, 0.4477, 0.2341, 0.5418, 0.461, 0.7314, 0.3925, 0.7314, 0.3925, 0.7314, 0.461, 0.7314, 0.2341, 0.823, 0.3083, 0.823, 0.3083, 0.823, 0.2341, 0.823, 0.6946, 0.5418, 0.6946, 0.4509, 0.6946, 0.4509, 0.6946, 0.5418, 0.6946, 0.8275, 0.7684, 0.8275, 0.7684, 0.8275, 0.6946, 0.8275, 0.6141, 0.4704, 0.6141, 0.5418, 0.6141, 0.5418, 0.6141, 0.4704, 0.6946, 0.3641, 0.6946, 0.3275, 0.6946, 0.3275, 0.6946, 0.3641, 0.3925, 0.5418, 0.3925, 0.4704, 0.3925, 0.4704, 0.3925, 0.5418, 0.3083, 0.9168, 0.2341, 0.9168, 0.2341, 0.9168, 0.3083, 0.9168, 0.3925, 0.8275, 0.461, 0.8275, 0.461, 0.8275, 0.3925, 0.8275, 0.2341, 0.7286, 0.2341, 0.6388, 0.2341, 0.6388, 0.2341, 0.7286, 0.7684, 0.9167, 0.6946, 0.9167, 0.6946, 0.9167, 0.7684, 0.9167, 0.6946, 0.7284, 0.6946, 0.637, 0.6946, 0.637, 0.6946, 0.7284, 0.461, 0.9143, 0.3925, 0.9143, 0.3925, 0.9143, 0.461, 0.9143, 0.6141, 0.6559, 0.6141, 0.7314, 0.6141, 0.7314, 0.6141, 0.6559, 0.3925, 0.7314, 0.3925, 0.6575, 0.3925, 0.6575, 0.3925, 0.7314, 0.5442, 0.09634, 0.6141, 0.09634, 0.6141, 0.09634, 0.5442, 0.09634, 0.5442, 0.3641, 0.5442, 0.3275, 0.5442, 0.3275, 0.5442, 0.3641, 0.2341, 0.9168, 0.2341, 0.823, 0.2341, 0.823, 0.2341, 0.9168, 0.6141, 0.1712, 0.5442, 0.1712, 0.5442, 0.1712, 0.6141, 0.1712, 0.6946, 0.9167, 0.6946, 0.8275, 0.6946, 0.8275, 0.6946, 0.9167, 0.5442, 0.2808, 0.6141, 0.2808, 0.6141, 0.2808, 0.5442, 0.2808, 0.6141, 0.8389, 0.6141, 0.9155, 0.6141, 0.9155, 0.6141, 0.8389, 0.461, 0.3275, 0.461, 0.3641, 0.461, 0.3641, 0.461, 0.3275, 0.3925, 0.9143, 0.3925, 0.8275, 0.3925, 0.8275, 0.3925, 0.9143, 0.461, 0.3641, 0.3925, 0.3641, 0.3925, 0.3641, 0.461, 0.3641, 0.954, 0.5361, 1.0, 0.5361, 1.0, 0.5714, 0.954, 0.5714, 0.08024, 0.5418, 0.1221, 0.5418, 0.1221, 0.5634, 0.08024, 0.5634, 0.1863, 0.5418, 0.2004, 0.5418, 0.2004, 0.5634, 0.1863, 0.5634, 0.2341, 0.5418, 0.3083, 0.5418, 0.3083, 0.5712, 0.2341, 0.5712, 0.3546, 0.5418, 0.3925, 0.5418, 0.3925, 0.5768, 0.3546, 0.5634, 0.4941, 0.5418, 0.5083, 0.5418, 0.5083, 0.5634, 0.4941, 0.5634, 0.5442, 0.5418, 0.6141, 0.5418, 0.6141, 0.5763, 0.5442, 0.5763, 0.6946, 0.5418, 0.7684, 0.5418, 0.7684, 0.5706, 0.6946, 0.5706, 0.7684, 0.5418, 0.8066, 0.5418, 0.8066, 0.5634, 0.7684, 0.5706, 0.8066, 0.5418, 0.8162, 0.5418, 0.8162, 0.5634, 0.8066, 0.5634, 0.6604, 0.5418, 0.6946, 0.5418, 0.6946, 0.5706, 0.6604, 0.5634, 0.6484, 0.5418, 0.6604, 0.5418, 0.6604, 0.5634, 0.6484, 0.5634, 0.6141, 0.5418, 0.6484, 0.5418, 0.6484, 0.5634, 0.6141, 0.5763, 0.5083, 0.5418, 0.5442, 0.5418, 0.5442, 0.5763, 0.5083, 0.5634, 0.461, 0.5418, 0.4941, 0.5418, 0.4941, 0.5634, 0.461, 0.5768, 0.3925, 0.5418, 0.461, 0.5418, 0.461, 0.5768, 0.3925, 0.5768, 0.3083, 0.5418, 0.3401, 0.5418, 0.3401, 0.5634, 0.3083, 0.5712, 0.3401, 0.5418, 0.3546, 0.5418, 0.3546, 0.5634, 0.3401, 0.5634, 0.2004, 0.5418, 0.2341, 0.5418, 0.2341, 0.5712, 0.2004, 0.5634, 0.1625, 0.5418, 0.1863, 0.5418, 0.1863, 0.5634, 0.1625, 0.5634, 0.1221, 0.5418, 0.1625, 0.5418, 0.1625, 0.5634, 0.1221, 0.5634, 0.0406, 0.5418, 0.08024, 0.5418, 0.08024, 0.5634, 0.0406, 0.5634, 0.0, 0.5418, 0.0406, 0.5418, 0.0406, 0.5634, 0.0, 0.5634, 0.8162, 0.5418, 0.8396, 0.5361, 0.8396, 0.5711, 0.8162, 0.5634, 0.8396, 0.5361, 0.8797, 0.5361, 0.8797, 0.5714, 0.8396, 0.5711, 0.8797, 0.5361, 0.9158, 0.5361, 0.9158, 0.5714, 0.8797, 0.5714, 0.9158, 0.5361, 0.954, 0.5361, 0.954, 0.5714, 0.9158, 0.5714, 0.08024, 0.6132, 0.1221, 0.6132, 0.1221, 0.6452, 0.08024, 0.6452, 0.1863, 0.6132, 0.2004, 0.6132, 0.2004, 0.6452, 0.1863, 0.6452, 0.1625, 0.6132, 0.1863, 0.6132, 0.1863, 0.6452, 0.1625, 0.6452, 0.1221, 0.6132, 0.1625, 0.6132, 0.1625, 0.6452, 0.1221, 0.6452, 0.0406, 0.6132, 0.08024, 0.6132, 0.08024, 0.6452, 0.0406, 0.6452, 0.0, 0.6132, 0.0406, 0.6132, 0.0406, 0.6452, 0.0, 0.6452, 0.8162, 0.899, 0.8396, 0.899, 0.8396, 0.912, 0.8162, 0.9094, 0.8066, 0.899, 0.8162, 0.899, 0.8162, 0.9094, 0.8066, 0.9083, 0.7904, 0.9065, 0.7941, 0.8638, 0.8066, 0.8636, 0.8066, 0.899, 0.8066, 0.8636, 0.8162, 0.8636, 0.8162, 0.899, 0.8066, 0.899, 0.8066, 0.9083, 0.7904, 0.9065, 0.8066, 0.899, 0.8162, 0.8636, 0.8396, 0.8634, 0.8396, 0.899, 0.8162, 0.899, 0.8162, 0.8636, 0.8396, 0.8634, 0.8396, 0.8634, 0.8162, 0.8636, 0.8066, 0.8636, 0.8162, 0.8636, 0.8162, 0.8636, 0.8066, 0.8636, 0.8396, 0.8634, 0.8396, 0.899, 0.8396, 0.899, 0.8396, 0.8634, 0.2076, 0.6941, 0.2201, 0.6943, 0.2203, 0.7106, 0.2004, 0.694, 0.2076, 0.6941, 0.2203, 0.7106, 0.2206, 0.7335, 0.2004, 0.733, 0.1863, 0.7326, 0.1733, 0.7322, 0.1731, 0.6935, 0.1863, 0.6937, 0.1863, 0.6937, 0.2004, 0.694, 0.2004, 0.733, 0.1863, 0.7326, 0.2206, 0.7335, 0.2004, 0.733, 0.2004, 0.733, 0.2206, 0.7335, 0.2201, 0.6943, 0.2203, 0.7106, 0.2203, 0.7106, 0.2201, 0.6943, 0.1863, 0.6937, 0.2004, 0.694, 0.2004, 0.694, 0.1863, 0.6937, 0.1733, 0.7322, 0.1731, 0.6935, 0.1731, 0.6935, 0.1733, 0.7322, 0.2004, 0.694, 0.2076, 0.6941, 0.2076, 0.6941, 0.2004, 0.694, 0.2004, 0.733, 0.1863, 0.7326, 0.1863, 0.7326, 0.2004, 0.733])
me_buildingside.materials.append(mat_buildingside)
me_buildingside.update()
me_concrete_playground = bpy.data.meshes.new('concrete playground')
me_concrete_playground.from_pydata([(-0.8074, -0.5, 0.0), (0.8074, -0.5, 0.0), (-0.8074, 0.5, 0.0), (0.8074, 0.5, 0.0)], [], [(0, 1, 3, 2)])
_uv = me_concrete_playground.uv_layers.new(name='UVMap')
_uv.uv.foreach_set('vector', [0.0, 0.0, 1.0, 0.0, 1.0, 1.0, 0.0, 1.0])
me_concrete_playground.materials.append(mat_concrete_playground)
me_concrete_playground.update()
me_cube = bpy.data.meshes.new('Cube')
me_cube.from_pydata([(-1.0, -1.0, -1.0), (-1.0, -1.0, 1.0), (-1.0, 1.0, -1.0), (-1.0, 1.0, 1.0), (1.0, -1.0, -1.0), (1.0, -1.0, 1.0), (1.0, 1.0, -1.0), (1.0, 1.0, 1.0)], [], [(0, 1, 3, 2), (2, 3, 7, 6), (6, 7, 5, 4), (4, 5, 1, 0), (2, 6, 4, 0), (7, 3, 1, 5)])
_uv = me_cube.uv_layers.new(name='UVMap')
_uv.uv.foreach_set('vector', [0.375, 0.0, 0.625, 0.0, 0.625, 0.25, 0.375, 0.25, 0.375, 0.25, 0.625, 0.25, 0.625, 0.5, 0.375, 0.5, 0.375, 0.5, 0.625, 0.5, 0.625, 0.75, 0.375, 0.75, 0.375, 0.75, 0.625, 0.75, 0.625, 1.0, 0.375, 1.0, 0.125, 0.5, 0.375, 0.5, 0.375, 0.75, 0.125, 0.75, 0.625, 0.5, 0.875, 0.5, 0.875, 0.75, 0.625, 0.75])
me_cube.update()
me_donkey = bpy.data.meshes.new('donkey')
me_donkey.from_pydata([(-0.5769, 0.3884, 0.0), (0.23, 0.5, 0.0), (-0.1069, 0.3885, 0.0), (0.1397, 0.3293, 0.0), (0.5769, 0.09976, 0.0), (-0.5769, 0.2735, 0.0), (-0.2531, 0.2119, 0.0), (0.02045, 0.07757, 0.0), (0.1006, -0.3476, 0.0), (0.185, -0.3769, 0.0), (0.3643, -0.3366, 0.0), (0.3698, -0.2591, 0.0), (0.3226, -0.187, 0.0), (0.3958, -0.06368, 0.0), (0.3741, 0.05841, 0.0), (0.5769, 0.1821, 0.0), (0.3482, 0.5, 0.0), (0.4578, 0.2301, 0.0), (0.4879, 0.311, 0.0)], [], [(5, 6, 7, 8, 9, 10, 11, 12, 13, 14, 4, 15, 17, 18, 16, 1, 3, 2, 0)])
_uv = me_donkey.uv_layers.new(name='UVMap')
_uv.uv.foreach_set('vector', [0.0, 0.7735, 0.2806, 0.7119, 0.5177, 0.5776, 0.5872, 0.1524, 0.6604, 0.1231, 0.8157, 0.1634, 0.8205, 0.2409, 0.7796, 0.313, 0.843, 0.4363, 0.8242, 0.5584, 1.0, 0.5998, 1.0, 0.6821, 0.8967, 0.7301, 0.9229, 0.811, 0.8018, 1.0, 0.6993, 1.0, 0.6211, 0.8293, 0.4073, 0.8885, 0.0, 0.8884])
me_donkey.materials.append(mat_donkey)
me_donkey.update()

# ---- objects
ob_buildingside = bpy.data.objects.new('buildingside', me_buildingside)
ob_concrete_playground = bpy.data.objects.new('concrete playground', me_concrete_playground)
ob_camera = bpy.data.objects.new('Camera', cam_camera)
ob_cube = bpy.data.objects.new('Cube', me_cube)
ob_point = bpy.data.objects.new('Point', light_point)
ob_point_001 = bpy.data.objects.new('Point.001', light_point_001)
ob_point_002 = bpy.data.objects.new('Point.002', light_point_002)
ob_donkey = bpy.data.objects.new('donkey', me_donkey)

# ---- transforms, parenting, visibility, modifiers, constraints
ob_buildingside.location = (0.0011, -0.2082, 0.1451)
ob_buildingside.rotation_euler = (1.571, -0.0, 4.712)
ob_concrete_playground.location = (-0.3766, -0.1989, -0.2727)
ob_concrete_playground.rotation_euler = (0.0, -0.0, 1.571)
ob_concrete_playground.scale = (0.7746, 0.7746, 0.7746)
ob_camera.location = (-2.65, -0.1998, 0.8548)
ob_camera.rotation_euler = (1.305, 0.0006373, -1.564)
ob_cube.location = (2.019, 0.5687, 0.3954)
ob_cube.scale = (0.2108, 0.2108, 0.2108)
ob_point.location = (-1.105, -0.7963, 0.9803)
ob_point_001.location = (-0.5153, 0.625, 0.4712)
ob_point_002.location = (0.7106, -0.02547, 0.07534)
ob_donkey.location = (0.01827, 0.2211, 0.02148)
ob_donkey.rotation_euler = (1.571, 0.0, -1.571)
ob_donkey.scale = (0.3706, 0.3706, 0.3706)

# ---- collection membership
col_collection.objects.link(ob_buildingside)
col_collection.objects.link(ob_concrete_playground)
col_collection.objects.link(ob_camera)
col_collection.objects.link(ob_cube)
col_collection.objects.link(ob_point)
col_collection.objects.link(ob_point_001)
col_collection.objects.link(ob_point_002)
col_collection.objects.link(ob_donkey)

# ---- scene / render settings (as saved in the file)
scene.camera = ob_camera
scene.frame_start = 1; scene.frame_end = 250; scene.frame_set(19)
scene.render.engine = 'BLENDER_EEVEE_NEXT'
scene.cycles.sampling_pattern = 'TABULATED_SOBOL'
scene.cycles.use_light_tree = False
scene.eevee.bokeh_max_size = 0.0
scene.view_settings.view_transform = 'Filmic'
bpy.context.view_layer.update()

